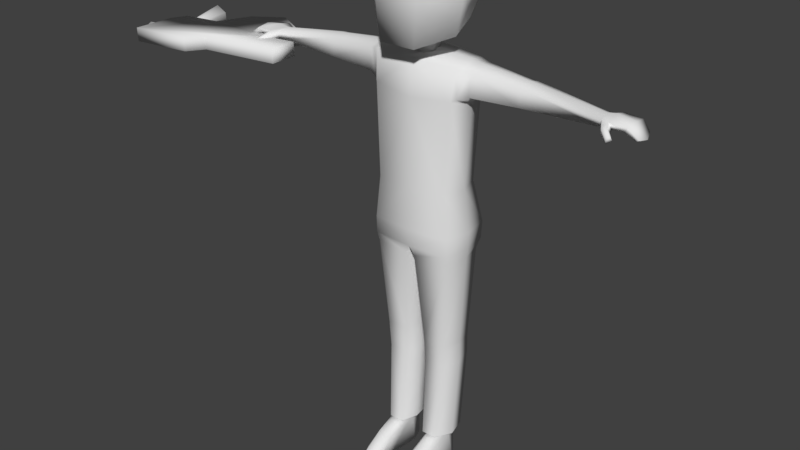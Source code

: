 # Source: Dona_de_Casa_2.blend  (saved by Blender 2.78.0; exported with 4.5.12 LTS)
import bpy
from mathutils import Matrix  # noqa: F401  (used for matrix-valued properties, if any)

bpy.ops.wm.read_factory_settings(use_empty=True)
scene = bpy.context.scene
scene.name = 'Scene'

# ---- collections
col_collection_1 = bpy.data.collections.new('Collection 1'); scene.collection.children.link(col_collection_1)

# ---- materials (node trees are filled in below, after node groups)
mat_material_005 = bpy.data.materials.new('Material.005')
mat_material_005.alpha_threshold = 0.0
mat_material_005.use_transparent_shadow = False
mat_material_005.roughness = 0.5
mat_material_005.specular_intensity = 0.0
mat_material_001 = bpy.data.materials.new('Material.001')
mat_material_001.alpha_threshold = 0.0
mat_material_001.use_transparent_shadow = False
mat_material_001.diffuse_color = (1.0, 1.0, 1.0, 1.0)
mat_material_001.roughness = 0.5
mat_material_001.specular_intensity = 0.0
mat_material_002 = bpy.data.materials.new('Material.002')
mat_material_002.alpha_threshold = 0.0
mat_material_002.use_transparent_shadow = False
mat_material_002.roughness = 0.5
mat_material_002.specular_intensity = 0.0

# ---- material node trees

# ---- world
world_world = bpy.data.worlds.new('World'); scene.world = world_world
world_world.color = (0.05088, 0.05088, 0.05088)
world_world.use_sun_shadow = False
world_world.sun_shadow_jitter_overblur = 0.0
world_world.cycles.sampling_method = 'MANUAL'
world_world.light_settings.ao_factor = 0.5865

# ---- meshes
me_cube_014 = bpy.data.meshes.new('Cube.014')
me_cube_014.from_pydata([(-4.132, -0.4368, 0.7333), (-4.272, -0.4368, 0.7247), (-4.134, -0.3757, 0.7685), (-4.275, -0.3757, 0.7599), (-4.138, -0.3757, 0.8389), (-4.279, -0.3757, 0.8303), (-4.14, -0.4368, 0.8741), (-4.281, -0.4368, 0.8655), (-4.138, -0.4979, 0.8389), (-4.279, -0.4979, 0.8303), (-4.134, -0.4979, 0.7685), (-4.275, -0.4979, 0.7599), (-3.856, -0.02479, 0.7406), (-3.851, 0.3583, 0.6558), (-3.79, -0.02479, 0.7847), (-3.714, 0.3583, 0.7468), (-3.794, -0.02479, 0.8645), (-3.724, 0.3583, 0.9114), (-3.866, -0.02479, 0.9002), (-3.871, 0.3583, 0.985), (-3.933, -0.02479, 0.8561), (-4.009, 0.3583, 0.894), (-3.928, -0.02479, 0.7763), (-3.999, 0.3583, 0.7294), (-1.9, -0.2143, 1.028), (-1.9, -0.5751, 1.028), (-1.889, -0.2143, 0.8523), (-1.889, -0.5751, 0.8523), (-4.131, -0.2143, 0.7157), (-3.071, -0.5751, 0.9564), (-3.06, -0.5751, 0.7809), (-3.237, -0.7715, 0.9462), (-4.131, -0.7715, 0.7157), (-3.227, -0.7715, 0.7708), (-2.352, -0.2143, 0.8241), (-2.362, -0.2143, 0.9995), (-3.251, 0.376, 0.9454), (-3.24, 0.376, 0.77), (-2.161, 0.1605, 1.012), (-2.15, 0.1605, 0.8364), (-2.804, 0.5636, 0.7965), (-3.469, -0.02479, 0.9321), (-3.458, -0.02479, 0.7567), (-4.027, -0.02479, 0.8981), (-4.016, -0.02479, 0.7227), (-4.141, -0.2143, 0.8912), (-4.141, -0.7715, 0.8912), (-2.815, 0.5636, 0.972), (0.0007876, 0.3397, 1.718), (0.0007876, 0.4062, 2.718), (0.4121, 0.1435, 1.686), (0.4121, 0.2081, 2.718), (0.5137, -0.2399, 1.583), (0.5137, -0.237, 2.718), (0.2291, -0.5823, 1.465), (0.2291, -0.594, 2.718), (-0.2275, -0.5823, 1.465), (-0.2275, -0.594, 2.718), (-0.5122, -0.2399, 1.583), (-0.5122, -0.237, 2.718), (-0.4106, 0.1435, 1.686), (-0.4106, 0.2081, 2.718), (0.0007876, 0.537, 2.102), (0.5144, 0.2897, 2.102), (0.6413, -0.2661, 2.102), (0.2858, -0.6138, 2.102), (-0.2842, -0.6138, 2.102), (-0.6397, -0.2661, 2.102), (-0.5128, 0.2897, 2.102), (0.0007876, 0.2494, 1.633), (0.2558, 0.1316, 1.593), (0.3187, -0.1728, 1.501), (0.1423, -0.385, 1.428), (-0.1407, -0.385, 1.428), (-0.3172, -0.1728, 1.501), (-0.2542, 0.1316, 1.593), (0.0007876, 0.09166, 1.475), (0.1093, 0.03951, 1.47), (0.1361, -0.1091, 1.46), (0.06099, -0.2031, 1.452), (-0.05942, -0.2031, 1.452), (-0.1345, -0.1091, 1.46), (-0.1077, 0.03951, 1.47), (0.1842, 0.02635, 2.82), (0.0007876, 0.1147, 2.82), (0.2295, -0.1721, 2.82), (0.1026, -0.3313, 2.82), (-0.101, -0.3313, 2.82), (-0.2279, -0.1721, 2.82), (-0.1826, 0.02635, 2.82), (0.0007876, 0.08849, 1.276), (0.09823, 0.04158, 1.275), (0.1223, -0.1049, 1.272), (0.05486, -0.1895, 1.269), (-0.05329, -0.1895, 1.269), (-0.1207, -0.1049, 1.272), (-0.09666, 0.04158, 1.275), (-0.002058, 0.4242, 2.404), (-0.002058, 0.5322, 2.436), (0.07982, 0.4107, 2.462), (0.07982, 0.5188, 2.494), (0.04854, 0.389, 2.556), (0.04854, 0.4971, 2.588), (-0.05266, 0.389, 2.556), (-0.05266, 0.4971, 2.588), (-0.08393, 0.4107, 2.462), (-0.08393, 0.5188, 2.494), (0.1099, 0.6103, 2.52), (-0.002058, 0.5888, 2.442), (0.06713, 0.6451, 2.647), (-0.07125, 0.6451, 2.647), (-0.114, 0.6103, 2.52), (0.1198, 0.6915, 2.479), (-0.002058, 0.6317, 2.413), (0.07328, 0.7883, 2.584), (-0.07739, 0.7883, 2.584), (-0.124, 0.6915, 2.479), (0.1198, 0.7464, 2.38), (-0.002058, 0.6578, 2.38), (0.07328, 0.8897, 2.38), (-0.07739, 0.8897, 2.38), (-0.124, 0.7464, 2.38), (-0.002058, 0.786, 1.962), (-0.7681, -0.07111, 2.111), (-0.7867, -0.07111, 2.298), (-0.7681, -0.05148, 2.111), (-0.7867, -0.05148, 2.298), (-0.5785, -0.09884, 2.042), (-0.5785, -0.09884, 2.293), (-0.5785, -0.06075, 2.042), (-0.5785, -0.06075, 2.293), (-0.6913, -0.05148, 2.051), (-0.6913, -0.05148, 2.334), (-0.6913, -0.08368, 2.051), (-0.6913, -0.08368, 2.334), (-0.6882, -0.04385, 2.139), (-0.6882, -0.04385, 2.226), (-0.6019, -0.04385, 2.211), (-0.6019, -0.04385, 2.124), (-0.645, -0.04385, 2.128), (-0.645, -0.04385, 2.222), (-0.7117, -0.02806, 2.234), (-0.7117, -0.02806, 2.119), (-0.655, -0.02806, 2.105), (-0.655, -0.02806, 2.234), (-0.5982, -0.03733, 2.219), (-0.5982, -0.03733, 2.105), (0.7663, -0.07111, 2.111), (0.7849, -0.07111, 2.298), (0.7663, -0.05148, 2.111), (0.7849, -0.05148, 2.298), (0.5767, -0.09884, 2.042), (0.5767, -0.09884, 2.293), (0.5767, -0.06075, 2.042), (0.5767, -0.06075, 2.293), (0.6895, -0.05148, 2.051), (0.6895, -0.05148, 2.334), (0.6895, -0.08368, 2.051), (0.6895, -0.08368, 2.334), (0.6865, -0.04385, 2.139), (0.6865, -0.04385, 2.226), (0.6001, -0.04385, 2.211), (0.6001, -0.04385, 2.124), (0.6433, -0.04385, 2.128), (0.6433, -0.04385, 2.222), (0.7099, -0.02806, 2.234), (0.7099, -0.02806, 2.119), (0.6532, -0.02806, 2.105), (0.6532, -0.02806, 2.234), (0.5965, -0.03733, 2.219), (0.5965, -0.03733, 2.105), (0.5419, -0.2663, 1.248), (0.5258, 0.2216, 1.251), (0.5217, 0.235, 0.8986), (0.5137, -0.3129, 0.8786), (0.5406, -0.006647, 1.3), (0.439, 0.2399, -2.296), (0.5987, -0.03901, 0.7869), (0.4965, 0.2762, -1.109), (0.4965, -0.307, -1.109), (0.0643, -0.3443, -1.109), (0.05767, 0.2995, -1.109), (0.5602, 0.0, -1.109), (0.008791, 0.0, -1.109), (0.3302, -0.1908, -3.635), (0.1934, 0.09063, -3.635), (0.4006, -0.06343, -3.635), (0.1713, -0.06343, -3.635), (0.3622, 0.09063, -3.635), (0.2127, -0.1908, -3.635), (0.1332, -0.2234, -2.259), (0.4201, -0.2234, -2.259), (0.1218, 0.2399, -2.296), (0.4941, 0.005885, -2.296), (0.1059, 0.005885, -2.296), (0.1344, -0.217, -2.351), (0.4379, 0.24, -2.3), (0.4187, -0.217, -2.351), (0.1228, 0.24, -2.3), (0.4929, 0.005981, -2.319), (0.1067, 0.005981, -2.319), (0.4073, -0.2028, -2.599), (0.1264, 0.2511, -2.565), (0.4887, 0.01796, -2.579), (0.1066, 0.01796, -2.579), (0.1417, -0.2028, -2.599), (0.4326, 0.2511, -2.565), (0.534, -0.03911, -0.2343), (0.4455, -0.3435, -0.2343), (0.441, 0.2521, -0.2343), (2.205, -0.001763, 1.099), (2.225, -0.1289, 1.065), (2.205, 0.09707, 1.069), (2.205, 0.09707, 1.006), (2.225, -0.1233, 0.9828), (2.222, -0.01743, 0.9946), (0.5636, -0.2692, 0.9031), (0.6032, -0.2353, 1.237), (0.6032, -0.006646, 1.289), (0.6032, 0.2006, 1.235), (0.6032, 0.1939, 0.9429), (0.6113, -0.03901, 0.8294), (0.6792, -0.219, 0.9444), (0.6792, -0.006646, 1.276), (0.6792, 0.1671, 0.9545), (0.6792, -0.2085, 1.225), (0.6792, 0.1899, 1.225), (0.6792, -0.02696, 0.9041), (1.294, -0.1698, 0.965), (1.294, -0.01266, 1.22), (1.294, 0.1164, 0.9635), (1.294, -0.1673, 1.18), (1.294, 0.1283, 1.181), (1.294, -0.02934, 0.9259), (1.296, -0.1697, 0.9652), (1.314, -0.008117, 1.219), (1.334, 0.123, 0.9607), (1.296, -0.1673, 1.18), (1.334, 0.1349, 1.183), (1.314, -0.02519, 0.9265), (2.687, -0.02546, 0.9449), (2.67, -0.1687, 0.9759), (2.625, 0.1272, 0.9676), (2.585, 0.1055, 0.9408), (2.627, -0.1496, 0.9473), (2.639, -0.02823, 0.9128), (2.325, -0.005613, 1.12), (2.325, 0.1576, 1.082), (2.362, -0.1615, 1.004), (2.325, -0.1691, 1.076), (2.356, 0.1579, 1.005), (2.361, -0.02387, 0.9992), (2.301, -0.2665, 1.048), (2.299, -0.2613, 0.964), (2.355, -0.2399, 1.048), (2.379, -0.2213, 0.9906), (2.406, -0.3381, 0.988), (2.402, -0.3353, 0.9233), (2.434, -0.3019, 0.988), (2.444, -0.2811, 0.9437), (2.544, -0.005613, 1.089), (2.493, -0.1558, 1.019), (2.487, 0.1559, 1.01), (2.526, 0.1624, 1.065), (2.532, -0.1687, 1.073), (2.487, -0.01906, 1.01), (0.5124, 0.342, -0.9933), (0.5192, -0.3257, -0.9933), (0.5743, 0.0007659, -0.9933), (0.518, 0.3537, -0.7763), (0.5086, -0.3459, -0.7763), (0.5856, 0.0007659, -0.7763), (0.1934, 0.1105, -4.019), (0.4815, -0.06293, -4.019), (0.1303, -0.06293, -4.019), (0.3622, 0.1105, -4.019), (0.1619, -0.6638, -3.866), (0.2127, -0.7912, -3.866), (0.3302, -0.7912, -3.866), (0.4006, -0.6638, -3.902), (0.1619, -0.75, -4.019), (0.2127, -0.8774, -4.019), (0.3302, -0.8774, -4.019), (0.4349, -0.75, -4.019), (0.2365, -0.492, -3.728), (0.1857, -0.492, -3.776), (0.1662, -0.492, -4.019), (0.4006, -0.492, -3.805), (0.4815, -0.492, -4.019), (0.354, -0.492, -3.728), (0.3593, -0.2792, -3.631), (0.1344, 0.181, -3.631), (0.4737, -0.07058, -3.631), (0.09856, -0.07058, -3.631), (0.1656, -0.2792, -3.631), (0.411, 0.181, -3.631), (-0.5419, -0.2663, 1.248), (-0.5258, 0.2216, 1.251), (-0.5217, 0.235, 0.8986), (-0.5137, -0.3129, 0.8786), (-0.5406, -0.006647, 1.3), (-0.439, 0.2399, -2.296), (-0.5987, -0.03901, 0.7869), (-0.4965, 0.2762, -1.109), (-0.4965, -0.307, -1.109), (-0.0643, -0.3443, -1.109), (-0.05767, 0.2995, -1.109), (-0.5602, 0.0, -1.109), (-0.008791, 0.0, -1.109), (-0.3302, -0.1908, -3.635), (-0.1934, 0.09063, -3.635), (-0.4006, -0.06343, -3.635), (-0.1713, -0.06343, -3.635), (-0.3622, 0.09063, -3.635), (-0.2127, -0.1908, -3.635), (-0.1332, -0.2234, -2.259), (-0.4201, -0.2234, -2.259), (-0.1218, 0.2399, -2.296), (-0.4941, 0.005885, -2.296), (-0.1059, 0.005885, -2.296), (-0.1344, -0.217, -2.351), (-0.4379, 0.24, -2.3), (-0.4187, -0.217, -2.351), (-0.1228, 0.24, -2.3), (-0.4929, 0.005981, -2.319), (-0.1067, 0.005981, -2.319), (-0.4073, -0.2028, -2.599), (-0.1264, 0.2511, -2.565), (-0.4887, 0.01796, -2.579), (-0.1066, 0.01796, -2.579), (-0.1417, -0.2028, -2.599), (-0.4326, 0.2511, -2.565), (-0.534, -0.03911, -0.2343), (-0.4455, -0.3435, -0.2343), (-0.441, 0.2521, -0.2343), (-2.205, -0.001763, 1.099), (-2.225, -0.1289, 1.065), (-2.205, 0.09707, 1.069), (-2.205, 0.09707, 1.006), (-2.225, -0.1233, 0.9828), (-2.222, -0.01743, 0.9946), (-0.5636, -0.2692, 0.9031), (-0.6032, -0.2353, 1.237), (-0.6032, -0.006646, 1.289), (-0.6032, 0.2006, 1.235), (-0.6032, 0.1939, 0.9429), (-0.6113, -0.03901, 0.8294), (-0.6792, -0.219, 0.9444), (-0.6792, -0.006646, 1.276), (-0.6792, 0.1671, 0.9545), (-0.6792, -0.2085, 1.225), (-0.6792, 0.1899, 1.225), (-0.6792, -0.02696, 0.9041), (-1.294, -0.1698, 0.965), (-1.294, -0.01266, 1.22), (-1.294, 0.1164, 0.9635), (-1.294, -0.1673, 1.18), (-1.294, 0.1283, 1.181), (-1.294, -0.02934, 0.9259), (-1.296, -0.1697, 0.9652), (-1.314, -0.008117, 1.219), (-1.334, 0.123, 0.9607), (-1.296, -0.1673, 1.18), (-1.334, 0.1349, 1.183), (-1.314, -0.02519, 0.9265), (-2.687, -0.02546, 0.9449), (-2.67, -0.1687, 0.9759), (-2.625, 0.1272, 0.9676), (-2.585, 0.1055, 0.9408), (-2.627, -0.1496, 0.9473), (-2.639, -0.02823, 0.9128), (-2.325, -0.005613, 1.12), (-2.325, 0.1576, 1.082), (-2.362, -0.1615, 1.004), (-2.325, -0.1691, 1.076), (-2.356, 0.1579, 1.005), (-2.361, -0.02387, 0.9992), (-2.301, -0.2665, 1.048), (-2.299, -0.2613, 0.964), (-2.355, -0.2399, 1.048), (-2.379, -0.2213, 0.9906), (-2.406, -0.3381, 0.988), (-2.402, -0.3353, 0.9233), (-2.434, -0.3019, 0.988), (-2.444, -0.2811, 0.9437), (-2.544, -0.005613, 1.089), (-2.493, -0.1558, 1.019), (-2.487, 0.1559, 1.01), (-2.526, 0.1624, 1.065), (-2.532, -0.1687, 1.073), (-2.487, -0.01906, 1.01), (-0.5124, 0.342, -0.9933), (-0.5192, -0.3257, -0.9933), (-0.5743, 0.0007659, -0.9933), (-0.518, 0.3537, -0.7763), (-0.5086, -0.3459, -0.7763), (-0.5856, 0.0007659, -0.7763), (-0.1934, 0.1105, -4.019), (-0.4815, -0.06293, -4.019), (-0.1303, -0.06293, -4.019), (-0.3622, 0.1105, -4.019), (-0.1619, -0.6638, -3.866), (-0.2127, -0.7912, -3.866), (-0.3302, -0.7912, -3.866), (-0.4006, -0.6638, -3.902), (-0.1619, -0.75, -4.019), (-0.2127, -0.8774, -4.019), (-0.3302, -0.8774, -4.019), (-0.4349, -0.75, -4.019), (-0.2365, -0.492, -3.728), (-0.1857, -0.492, -3.776), (-0.1662, -0.492, -4.019), (-0.4006, -0.492, -3.805), (-0.4815, -0.492, -4.019), (-0.354, -0.492, -3.728), (-0.3593, -0.2792, -3.631), (-0.1344, 0.181, -3.631), (-0.4737, -0.07058, -3.631), (-0.09856, -0.07058, -3.631), (-0.1656, -0.2792, -3.631), (-0.411, 0.181, -3.631), (0.0, 0.258, 1.288), (0.0, -0.3379, 1.287), (0.0, -0.3672, 0.8321), (0.0, 0.2821, 0.8889), (0.0, -0.006646, 1.341), (0.0, 0.2765, -0.2343), (0.0, -0.3781, -0.2343), (0.0, -0.3651, -0.9933), (0.0, 0.3615, -0.9933), (0.0, 0.0007659, -0.9933), (0.0, -0.3801, -0.7763), (0.0, 0.3615, -0.7763)], [], [(0, 1, 3, 2), (2, 3, 5, 4), (4, 5, 7, 6), (6, 7, 9, 8), (3, 1, 11, 9, 7, 5), (8, 9, 11, 10), (10, 11, 1, 0), (12, 13, 15, 14), (14, 15, 17, 16), (16, 17, 19, 18), (18, 19, 21, 20), (20, 21, 23, 22), (22, 23, 13, 12), (24, 25, 27, 26), (30, 29, 31, 33), (26, 34, 35, 24), (42, 44, 43, 41), (40, 37, 36, 47), (35, 34, 39, 38), (39, 40, 47, 38), (31, 46, 32, 33), (37, 42, 41, 36), (28, 45, 43, 44), (26, 27, 30, 33, 32, 28, 44, 42, 37, 40, 39, 34), (25, 24, 35, 38, 47, 36, 41, 43, 45, 46, 31, 29), (25, 29, 30, 27), (45, 28, 32, 46), (15, 13, 23, 21, 19, 17), (62, 49, 51, 63), (63, 51, 53, 64), (64, 53, 55, 65), (65, 55, 57, 66), (66, 57, 59, 67), (61, 59, 88, 89), (67, 59, 61, 68), (68, 61, 49, 62), (50, 52, 71, 70), (60, 68, 62, 48), (58, 67, 68, 60), (56, 66, 67, 58), (54, 65, 66, 56), (52, 64, 65, 54), (50, 63, 64, 52), (48, 62, 63, 50), (73, 74, 81, 80), (56, 58, 74, 73), (48, 50, 70, 69), (52, 54, 72, 71), (58, 60, 75, 74), (54, 56, 73, 72), (60, 48, 69, 75), (77, 78, 92, 91), (71, 72, 79, 78), (69, 70, 77, 76), (74, 75, 82, 81), (72, 73, 80, 79), (70, 71, 78, 77), (75, 69, 76, 82), (83, 84, 89, 88, 87, 86, 85), (57, 55, 86, 87), (49, 61, 89, 84), (53, 51, 83, 85), (59, 57, 87, 88), (51, 49, 84, 83), (55, 53, 85, 86), (90, 91, 92, 93, 94, 95, 96), (82, 76, 90, 96), (80, 81, 95, 94), (78, 79, 93, 92), (76, 77, 91, 90), (81, 82, 96, 95), (79, 80, 94, 93), (97, 98, 100, 99), (99, 100, 102, 101), (101, 102, 104, 103), (100, 98, 108, 107), (103, 104, 106, 105), (105, 106, 98, 97), (108, 111, 116, 113), (104, 102, 109, 110), (106, 104, 110, 111), (102, 100, 107, 109), (98, 106, 111, 108), (116, 115, 120, 121), (110, 109, 114, 115), (107, 108, 113, 112), (111, 110, 115, 116), (109, 107, 112, 114), (118, 121, 122), (114, 112, 117, 119), (113, 116, 121, 118), (115, 114, 119, 120), (112, 113, 118, 117), (120, 119, 122), (117, 118, 122), (121, 120, 122), (119, 117, 122), (123, 124, 126, 125), (125, 126, 141, 142), (124, 123, 135, 136), (131, 129, 127, 133), (132, 126, 124, 134), (130, 132, 134, 128), (125, 131, 133, 123), (123, 133, 139, 135), (132, 130, 145, 144), (144, 145, 146, 143, 142, 141), (133, 127, 138, 139), (128, 134, 140, 137), (134, 124, 136, 140), (127, 128, 137, 138), (129, 131, 143, 146), (130, 129, 146, 145), (131, 125, 142, 143), (126, 132, 144, 141), (140, 136, 135, 139, 138, 137), (147, 149, 150, 148), (149, 166, 165, 150), (148, 160, 159, 147), (155, 157, 151, 153), (156, 158, 148, 150), (154, 152, 158, 156), (149, 147, 157, 155), (147, 159, 163, 157), (156, 168, 169, 154), (168, 165, 166, 167, 170, 169), (157, 163, 162, 151), (152, 161, 164, 158), (158, 164, 160, 148), (151, 162, 161, 152), (153, 170, 167, 155), (154, 169, 170, 153), (155, 167, 166, 149), (150, 165, 168, 156), (164, 161, 162, 163, 159, 160), (424, 421, 172, 173), (238, 235, 210, 212), (207, 177, 174, 208), (426, 424, 173, 209), (209, 173, 177, 207), (237, 234, 214, 211), (180, 183, 194, 190), (178, 182, 193, 176), (182, 179, 191, 193), (181, 178, 176, 192), (179, 180, 190, 191), (183, 181, 192, 194), (194, 192, 198, 200), (191, 190, 195, 197), (192, 176, 196, 198), (193, 191, 197, 199), (176, 193, 199, 196), (190, 194, 200, 195), (200, 198, 202, 204), (197, 195, 205, 201), (198, 196, 206, 202), (199, 197, 201, 203), (196, 199, 203, 206), (195, 200, 204, 205), (264, 261, 244, 241), (263, 260, 240, 242), (235, 237, 211, 210), (239, 236, 213, 215), (236, 238, 212, 213), (234, 239, 215, 214), (174, 177, 221, 216), (173, 172, 219, 220), (177, 173, 220, 221), (175, 171, 217, 218), (171, 174, 216, 217), (172, 175, 218, 219), (222, 227, 233, 228), (224, 226, 232, 230), (227, 224, 230, 233), (223, 225, 231, 229), (225, 222, 228, 231), (226, 223, 229, 232), (228, 233, 239, 234), (230, 232, 238, 236), (233, 230, 236, 239), (229, 231, 237, 235), (231, 228, 234, 237), (232, 229, 235, 238), (245, 240, 241, 244), (243, 242, 240, 245), (260, 264, 241, 240), (265, 262, 243, 245), (261, 265, 245, 244), (262, 263, 242, 243), (213, 212, 247, 250), (214, 215, 251, 248), (215, 213, 250, 251), (210, 211, 249, 246), (212, 210, 246, 247), (249, 211, 252, 254), (255, 254, 258, 259), (211, 214, 253, 252), (214, 248, 255, 253), (248, 249, 254, 255), (256, 257, 259, 258), (254, 252, 256, 258), (253, 255, 259, 257), (252, 253, 257, 256), (250, 247, 263, 262), (248, 251, 265, 261), (251, 250, 262, 265), (246, 249, 264, 260), (247, 246, 260, 263), (249, 248, 261, 264), (172, 421, 425, 175), (208, 174, 423, 427), (174, 171, 422, 423), (175, 425, 422, 171), (180, 179, 267, 428), (179, 182, 268, 267), (183, 180, 428, 430), (181, 183, 430, 429), (178, 181, 429, 266), (182, 178, 266, 268), (428, 267, 270, 431), (267, 268, 271, 270), (266, 429, 432, 269), (268, 266, 269, 271), (427, 431, 270, 208), (208, 270, 271, 207), (207, 271, 269, 209), (209, 269, 432, 426), (216, 222, 225, 217), (217, 225, 223, 218), (218, 223, 226, 219), (219, 226, 224, 220), (220, 224, 227, 221), (221, 227, 222, 216), (285, 286, 280, 276), (187, 185, 272, 274), (185, 188, 275, 272), (188, 186, 273, 275), (284, 285, 276, 277), (277, 276, 280, 281), (278, 277, 281, 282), (279, 278, 282, 283), (288, 287, 279, 283), (289, 284, 277, 278), (287, 289, 278, 279), (186, 184, 289, 287), (184, 189, 284, 289), (273, 186, 287, 288), (189, 187, 285, 284), (187, 274, 286, 285), (204, 202, 291, 293), (201, 205, 294, 290), (202, 206, 295, 291), (203, 201, 290, 292), (206, 203, 292, 295), (205, 204, 293, 294), (281, 280, 286, 274, 272, 275, 273, 288, 283, 282), (424, 298, 297, 421), (363, 337, 335, 360), (332, 333, 299, 302), (426, 334, 298, 424), (334, 332, 302, 298), (362, 336, 339, 359), (305, 315, 319, 308), (303, 301, 318, 307), (307, 318, 316, 304), (306, 317, 301, 303), (304, 316, 315, 305), (308, 319, 317, 306), (319, 325, 323, 317), (316, 322, 320, 315), (317, 323, 321, 301), (318, 324, 322, 316), (301, 321, 324, 318), (315, 320, 325, 319), (325, 329, 327, 323), (322, 326, 330, 320), (323, 327, 331, 321), (324, 328, 326, 322), (321, 331, 328, 324), (320, 330, 329, 325), (389, 366, 369, 386), (388, 367, 365, 385), (360, 335, 336, 362), (364, 340, 338, 361), (361, 338, 337, 363), (359, 339, 340, 364), (299, 341, 346, 302), (298, 345, 344, 297), (302, 346, 345, 298), (300, 343, 342, 296), (296, 342, 341, 299), (297, 344, 343, 300), (347, 353, 358, 352), (349, 355, 357, 351), (352, 358, 355, 349), (348, 354, 356, 350), (350, 356, 353, 347), (351, 357, 354, 348), (353, 359, 364, 358), (355, 361, 363, 357), (358, 364, 361, 355), (354, 360, 362, 356), (356, 362, 359, 353), (357, 363, 360, 354), (370, 369, 366, 365), (368, 370, 365, 367), (385, 365, 366, 389), (390, 370, 368, 387), (386, 369, 370, 390), (387, 368, 367, 388), (338, 375, 372, 337), (339, 373, 376, 340), (340, 376, 375, 338), (335, 371, 374, 336), (337, 372, 371, 335), (374, 379, 377, 336), (380, 384, 383, 379), (336, 377, 378, 339), (339, 378, 380, 373), (373, 380, 379, 374), (381, 383, 384, 382), (379, 383, 381, 377), (378, 382, 384, 380), (377, 381, 382, 378), (375, 387, 388, 372), (373, 386, 390, 376), (376, 390, 387, 375), (371, 385, 389, 374), (372, 388, 385, 371), (374, 389, 386, 373), (297, 300, 425, 421), (333, 427, 423, 299), (299, 423, 422, 296), (300, 296, 422, 425), (305, 428, 392, 304), (304, 392, 393, 307), (308, 430, 428, 305), (306, 429, 430, 308), (303, 391, 429, 306), (307, 393, 391, 303), (428, 431, 395, 392), (392, 395, 396, 393), (391, 394, 432, 429), (393, 396, 394, 391), (427, 333, 395, 431), (333, 332, 396, 395), (332, 334, 394, 396), (334, 426, 432, 394), (341, 342, 350, 347), (342, 343, 348, 350), (343, 344, 351, 348), (344, 345, 349, 351), (345, 346, 352, 349), (346, 341, 347, 352), (410, 401, 405, 411), (312, 399, 397, 310), (310, 397, 400, 313), (313, 400, 398, 311), (409, 402, 401, 410), (402, 406, 405, 401), (403, 407, 406, 402), (404, 408, 407, 403), (413, 408, 404, 412), (414, 403, 402, 409), (412, 404, 403, 414), (311, 412, 414, 309), (309, 414, 409, 314), (398, 413, 412, 311), (314, 409, 410, 312), (312, 410, 411, 399), (329, 418, 416, 327), (326, 415, 419, 330), (327, 416, 420, 331), (328, 417, 415, 326), (331, 420, 417, 328), (330, 419, 418, 329), (406, 407, 408, 413, 398, 400, 397, 399, 411, 405)])
me_cube_014.polygons.foreach_set('use_smooth', [True] * 377)
me_cube_014.polygons.foreach_set('material_index', [2, 2, 2, 2, 2, 2, 2, 2, 2, 2, 2, 2, 2, 2, 2, 2, 2, 2, 2, 2, 2, 2, 2, 2, 2, 2, 2, 2, 0, 0, 0, 0, 0, 0, 0, 0, 0, 0, 0, 0, 0, 0, 0, 0, 0, 0, 0, 0, 0, 0, 0, 0, 0, 0, 0, 0, 0, 0, 0, 0, 0, 0, 0, 0, 0, 0, 0, 0, 0, 0, 0, 0, 0, 0, 0, 0, 0, 0, 0, 0, 0, 0, 0, 0, 0, 0, 0, 0, 0, 0, 0, 0, 0, 0, 0, 0, 0, 0, 0, 0, 0, 0, 0, 0, 0, 0, 0, 0, 0, 0, 0, 0, 0, 0, 0, 0, 0, 0, 0, 0, 0, 0, 0, 0, 0, 0, 0, 0, 0, 0, 0, 0, 0, 0, 0, 0, 0, 0, 0, 0, 0, 0, 0, 0, 0, 0, 0, 0, 0, 0, 0, 0, 0, 0, 0, 0, 0, 0, 0, 0, 0, 0, 0, 0, 0, 0, 0, 0, 0, 0, 0, 0, 0, 0, 0, 0, 0, 0, 0, 0, 0, 0, 0, 0, 0, 0, 0, 0, 0, 0, 0, 0, 0, 0, 0, 0, 0, 0, 0, 0, 0, 0, 0, 0, 0, 0, 0, 0, 0, 0, 0, 0, 0, 0, 0, 0, 0, 0, 0, 0, 0, 0, 0, 0, 0, 0, 0, 0, 0, 0, 0, 0, 0, 0, 0, 0, 0, 0, 0, 0, 0, 0, 0, 0, 0, 0, 0, 0, 0, 0, 0, 0, 0, 0, 0, 0, 0, 0, 0, 0, 0, 0, 0, 0, 0, 0, 0, 0, 0, 0, 0, 0, 0, 0, 0, 0, 0, 0, 0, 0, 0, 0, 0, 0, 0, 0, 0, 0, 0, 0, 0, 0, 0, 0, 0, 0, 0, 0, 0, 0, 0, 0, 0, 0, 0, 0, 0, 0, 0, 0, 0, 0, 0, 0, 0, 0, 0, 0, 0, 0, 0, 0, 0, 0, 0, 0, 0, 0, 0, 0, 0, 0, 0, 0, 0, 0, 0, 0, 0, 0, 0, 0, 0, 0, 0, 0, 0, 0, 0, 0, 0, 0, 0, 0, 0, 0, 0, 0, 0, 0, 0, 0, 0, 0, 0, 0, 0, 0, 0, 0, 0, 0, 0, 0, 0, 0, 0])
_uv = me_cube_014.uv_layers.new(name='map')
_uv.uv.foreach_set('vector', [0.9764, 0.06198, 0.9853, 0.06198, 0.9853, 0.06642, 0.9764, 0.06642, 0.9764, 0.06642, 0.9853, 0.06642, 0.9853, 0.07086, 0.9764, 0.07086, 0.9764, 0.07086, 0.9853, 0.07086, 0.9853, 0.0753, 0.9764, 0.0753, 0.9764, 0.04867, 0.9853, 0.04867, 0.9853, 0.05311, 0.9764, 0.05311, 0.9806, 0.08428, 0.9844, 0.0865, 0.9844, 0.09093, 0.9806, 0.09315, 0.9767, 0.09093, 0.9767, 0.0865, 0.9764, 0.05311, 0.9853, 0.05311, 0.9853, 0.05755, 0.9764, 0.05755, 0.9764, 0.05755, 0.9853, 0.05755, 0.9853, 0.06198, 0.9764, 0.06198, 0.9436, 0.02499, 0.9436, 0.00284, 0.9529, 0.003847, 0.9481, 0.02548, 0.9481, 0.02548, 0.9529, 0.003847, 0.9617, 0.00682, 0.9524, 0.02692, 0.9524, 0.02692, 0.9617, 0.00682, 0.9697, 0.01162, 0.9562, 0.02925, 0.931, 0.02925, 0.9176, 0.01162, 0.9255, 0.00682, 0.9348, 0.02692, 0.9348, 0.02692, 0.9255, 0.00682, 0.9344, 0.003847, 0.9391, 0.02548, 0.9391, 0.02548, 0.9344, 0.003847, 0.9436, 0.00284, 0.9436, 0.02499, 0.8791, 0.09943, 0.8895, 0.09943, 0.8895, 0.1045, 0.8791, 0.1045, 0.9231, 0.1045, 0.9231, 0.09943, 0.9305, 0.09943, 0.9305, 0.1045, 0.8791, 0.1045, 0.8658, 0.1045, 0.8658, 0.09943, 0.8791, 0.09943, 0.9949, 0.1045, 0.9789, 0.1045, 0.9789, 0.09943, 0.9949, 0.09943, 0.8315, 0.1045, 0.8179, 0.1045, 0.8179, 0.09943, 0.8315, 0.09943, 0.8658, 0.09943, 0.8658, 0.1045, 0.8536, 0.1045, 0.8536, 0.09943, 0.8536, 0.1045, 0.8315, 0.1045, 0.8315, 0.09943, 0.8536, 0.09943, 0.9305, 0.09943, 0.9565, 0.09943, 0.9565, 0.1045, 0.9305, 0.1045, 0.8179, 0.1045, 0.8048, 0.1045, 0.8048, 0.09943, 0.8179, 0.09943, 0.9725, 0.1045, 0.9725, 0.09943, 0.9789, 0.09943, 0.9789, 0.1045, 0.8223, 0.1481, 0.8223, 0.1259, 0.8946, 0.1259, 0.9049, 0.1138, 0.9608, 0.1138, 0.9608, 0.1481, 0.9537, 0.1598, 0.9192, 0.1598, 0.9057, 0.1845, 0.8788, 0.1961, 0.8384, 0.1712, 0.8508, 0.1481, 0.8223, 0.07561, 0.8223, 0.05336, 0.8508, 0.05336, 0.8384, 0.03024, 0.8788, 0.005383, 0.9057, 0.01695, 0.9192, 0.04167, 0.9537, 0.04167, 0.9608, 0.05336, 0.9608, 0.08773, 0.9049, 0.08773, 0.8946, 0.07561, 0.8895, 0.09943, 0.9231, 0.09943, 0.9231, 0.1045, 0.8895, 0.1045, 0.9725, 0.09943, 0.9725, 0.1045, 0.9565, 0.1045, 0.9565, 0.09943, 0.9884, 0.01875, 0.9943, 0.02905, 0.9884, 0.03934, 0.9765, 0.03934, 0.9705, 0.02905, 0.9765, 0.01875, 0.2337, 0.9245, 0.2337, 0.9126, 0.2412, 0.9128, 0.243, 0.9247, 0.2245, 0.9522, 0.2254, 0.9401, 0.2334, 0.9397, 0.2345, 0.9516, 0.2345, 0.9516, 0.2334, 0.9397, 0.2399, 0.9394, 0.2408, 0.9513, 0.3517, 0.9427, 0.3527, 0.9308, 0.361, 0.9308, 0.362, 0.9427, 0.2904, 0.925, 0.2896, 0.9369, 0.2831, 0.9366, 0.2841, 0.9246, 0.2922, 0.9471, 0.2922, 0.956, 0.2874, 0.9534, 0.2874, 0.9495, 0.2841, 0.9246, 0.2831, 0.9366, 0.275, 0.9362, 0.2741, 0.9241, 0.2245, 0.9247, 0.2263, 0.9128, 0.2337, 0.9126, 0.2337, 0.9245, 0.3536, 0.9082, 0.3606, 0.9062, 0.3595, 0.91, 0.3539, 0.9112, 0.2263, 0.9329, 0.2245, 0.9247, 0.2337, 0.9245, 0.2337, 0.9321, 0.2841, 0.9146, 0.2841, 0.9246, 0.2741, 0.9241, 0.2771, 0.9162, 0.2904, 0.9126, 0.2904, 0.925, 0.2841, 0.9246, 0.2841, 0.9146, 0.3527, 0.9551, 0.3517, 0.9427, 0.362, 0.9427, 0.361, 0.9551, 0.2345, 0.9617, 0.2345, 0.9516, 0.2408, 0.9513, 0.2408, 0.9636, 0.2275, 0.9601, 0.2245, 0.9522, 0.2345, 0.9516, 0.2345, 0.9617, 0.2337, 0.9321, 0.2337, 0.9245, 0.243, 0.9247, 0.2412, 0.9329, 0.3634, 0.9189, 0.3595, 0.9223, 0.3584, 0.9188, 0.3601, 0.9173, 0.3669, 0.9206, 0.3606, 0.9261, 0.3595, 0.9223, 0.3634, 0.9189, 0.2337, 0.9321, 0.2412, 0.9329, 0.2384, 0.9347, 0.2338, 0.9338, 0.3606, 0.9062, 0.3669, 0.9117, 0.3634, 0.9134, 0.3595, 0.91, 0.3606, 0.9261, 0.3536, 0.9241, 0.3539, 0.9211, 0.3595, 0.9223, 0.3669, 0.9117, 0.3669, 0.9206, 0.3634, 0.9189, 0.3634, 0.9134, 0.2263, 0.9329, 0.2337, 0.9321, 0.2338, 0.9338, 0.2292, 0.9347, 0.2776, 0.9846, 0.2776, 0.9875, 0.2742, 0.9877, 0.2741, 0.9849, 0.3595, 0.91, 0.3634, 0.9134, 0.3601, 0.915, 0.3584, 0.9135, 0.3517, 0.9162, 0.3539, 0.9112, 0.3557, 0.9141, 0.3547, 0.9162, 0.3595, 0.9223, 0.3539, 0.9211, 0.3557, 0.9183, 0.3584, 0.9188, 0.3634, 0.9134, 0.3634, 0.9189, 0.3601, 0.9173, 0.3601, 0.915, 0.3539, 0.9112, 0.3595, 0.91, 0.3584, 0.9135, 0.3557, 0.9141, 0.3539, 0.9211, 0.3517, 0.9162, 0.3547, 0.9162, 0.3557, 0.9183, 0.281, 0.9479, 0.2846, 0.947, 0.2874, 0.9495, 0.2874, 0.9534, 0.2846, 0.9559, 0.281, 0.955, 0.2794, 0.9514, 0.2857, 0.9615, 0.2777, 0.9595, 0.281, 0.955, 0.2846, 0.9559, 0.2857, 0.9416, 0.2922, 0.9471, 0.2874, 0.9495, 0.2846, 0.947, 0.2741, 0.9515, 0.2777, 0.9436, 0.281, 0.9479, 0.2794, 0.9514, 0.2922, 0.956, 0.2857, 0.9615, 0.2846, 0.9559, 0.2874, 0.9534, 0.2777, 0.9436, 0.2857, 0.9416, 0.2846, 0.947, 0.281, 0.9479, 0.2777, 0.9595, 0.2741, 0.9515, 0.2794, 0.9514, 0.281, 0.955, 0.2583, 0.9821, 0.2601, 0.9831, 0.2605, 0.9859, 0.2593, 0.9875, 0.2574, 0.9875, 0.2561, 0.9859, 0.2566, 0.9831, 0.2821, 0.9888, 0.282, 0.9867, 0.2855, 0.9867, 0.2856, 0.9886, 0.3714, 0.9836, 0.3714, 0.9854, 0.368, 0.9852, 0.3681, 0.9836, 0.2776, 0.9875, 0.2776, 0.9894, 0.2743, 0.9893, 0.2742, 0.9877, 0.282, 0.9867, 0.2821, 0.9846, 0.2856, 0.9848, 0.2855, 0.9867, 0.3714, 0.9854, 0.3714, 0.9883, 0.3679, 0.9881, 0.368, 0.9852, 0.3449, 0.9736, 0.3471, 0.9736, 0.347, 0.9772, 0.345, 0.9772, 0.2496, 0.9874, 0.2496, 0.9853, 0.2511, 0.9855, 0.2511, 0.9876, 0.292, 0.9679, 0.2901, 0.9686, 0.2894, 0.9669, 0.2913, 0.9661, 0.3747, 0.9675, 0.3747, 0.9654, 0.3765, 0.9654, 0.3765, 0.9675, 0.2511, 0.9855, 0.2496, 0.9853, 0.2496, 0.9842, 0.2516, 0.9837, 0.2802, 0.98, 0.2783, 0.9792, 0.279, 0.9775, 0.2809, 0.9783, 0.2481, 0.9876, 0.2481, 0.9855, 0.2496, 0.9853, 0.2496, 0.9874, 0.2496, 0.9842, 0.2476, 0.9837, 0.2474, 0.9821, 0.2496, 0.9834, 0.3765, 0.9654, 0.3747, 0.9654, 0.3744, 0.9624, 0.3769, 0.9624, 0.279, 0.9775, 0.2783, 0.9792, 0.2755, 0.9784, 0.2774, 0.9768, 0.2894, 0.9669, 0.2901, 0.9686, 0.2885, 0.9693, 0.2866, 0.9677, 0.2496, 0.9853, 0.2481, 0.9855, 0.2476, 0.9837, 0.2496, 0.9842, 0.2766, 0.9752, 0.2741, 0.9758, 0.2748, 0.9714, 0.2769, 0.9731, 0.3769, 0.9624, 0.3744, 0.9624, 0.3743, 0.9597, 0.377, 0.9597, 0.2516, 0.9837, 0.2496, 0.9842, 0.2496, 0.9834, 0.2518, 0.9821, 0.2774, 0.9768, 0.2755, 0.9784, 0.2741, 0.9758, 0.2766, 0.9752, 0.2866, 0.9677, 0.2885, 0.9693, 0.2878, 0.9709, 0.2852, 0.9703, 0.2267, 0.9764, 0.2245, 0.9764, 0.2267, 0.9683, 0.2852, 0.9703, 0.2878, 0.9709, 0.288, 0.973, 0.286, 0.9747, 0.2267, 0.9771, 0.2245, 0.9783, 0.2245, 0.9764, 0.2267, 0.9764, 0.2173, 0.9806, 0.2145, 0.9806, 0.2145, 0.9767, 0.2173, 0.9767, 0.2289, 0.9783, 0.2267, 0.9771, 0.2267, 0.9764, 0.2289, 0.9764, 0.2173, 0.9767, 0.2145, 0.9767, 0.2159, 0.9685, 0.2289, 0.9764, 0.2267, 0.9764, 0.2267, 0.9683, 0.2769, 0.9731, 0.2748, 0.9714, 0.2809, 0.9661, 0.286, 0.9747, 0.288, 0.973, 0.292, 0.98, 0.3404, 0.9858, 0.3404, 0.9895, 0.3401, 0.9895, 0.3401, 0.9858, 0.2652, 0.9865, 0.2649, 0.9829, 0.2662, 0.9841, 0.2662, 0.9863, 0.3598, 0.9885, 0.3601, 0.9849, 0.3616, 0.9855, 0.3616, 0.9871, 0.3793, 0.9161, 0.3793, 0.9183, 0.3786, 0.9184, 0.3787, 0.9162, 0.3771, 0.9414, 0.3774, 0.9396, 0.3777, 0.9396, 0.3777, 0.9415, 0.377, 0.9436, 0.3771, 0.9414, 0.3777, 0.9415, 0.3777, 0.9437, 0.3793, 0.9146, 0.3793, 0.9161, 0.3787, 0.9162, 0.3789, 0.9146, 0.3601, 0.9849, 0.3615, 0.9838, 0.3624, 0.9852, 0.3616, 0.9855, 0.2666, 0.9821, 0.2686, 0.983, 0.2683, 0.9844, 0.2672, 0.9841, 0.2672, 0.9841, 0.2683, 0.9844, 0.2683, 0.9866, 0.2672, 0.9866, 0.2662, 0.9863, 0.2662, 0.9841, 0.3615, 0.9838, 0.3636, 0.9836, 0.3632, 0.9852, 0.3624, 0.9852, 0.3636, 0.9884, 0.3615, 0.9892, 0.3624, 0.9871, 0.3632, 0.9869, 0.3615, 0.9892, 0.3598, 0.9885, 0.3616, 0.9871, 0.3624, 0.9871, 0.2958, 0.9126, 0.2958, 0.9175, 0.2948, 0.9159, 0.2948, 0.9142, 0.2686, 0.9878, 0.2666, 0.9876, 0.2672, 0.9866, 0.2683, 0.9866, 0.3762, 0.9836, 0.3762, 0.9884, 0.3758, 0.9872, 0.3758, 0.985, 0.2666, 0.9876, 0.2652, 0.9865, 0.2662, 0.9863, 0.2672, 0.9866, 0.2649, 0.9829, 0.2666, 0.9821, 0.2672, 0.9841, 0.2662, 0.9841, 0.3624, 0.9871, 0.3616, 0.9871, 0.3616, 0.9855, 0.3624, 0.9852, 0.3632, 0.9852, 0.3632, 0.9869, 0.3805, 0.9836, 0.3809, 0.9836, 0.3809, 0.9872, 0.3805, 0.9872, 0.2248, 0.9843, 0.2258, 0.9845, 0.2258, 0.9868, 0.2245, 0.988, 0.3517, 0.9843, 0.3535, 0.9857, 0.3535, 0.9874, 0.352, 0.9879, 0.3793, 0.9085, 0.3787, 0.9084, 0.3786, 0.9062, 0.3793, 0.9063, 0.3771, 0.9331, 0.3777, 0.933, 0.3777, 0.9348, 0.3774, 0.9349, 0.377, 0.9309, 0.3777, 0.9308, 0.3777, 0.933, 0.3771, 0.9331, 0.3793, 0.91, 0.3789, 0.9099, 0.3787, 0.9084, 0.3793, 0.9085, 0.352, 0.9879, 0.3535, 0.9874, 0.3543, 0.9876, 0.3534, 0.9891, 0.2262, 0.9887, 0.2269, 0.9868, 0.2279, 0.9865, 0.2282, 0.9879, 0.2269, 0.9868, 0.2258, 0.9868, 0.2258, 0.9845, 0.2269, 0.9843, 0.2279, 0.9842, 0.2279, 0.9865, 0.3534, 0.9891, 0.3543, 0.9876, 0.355, 0.9876, 0.3555, 0.9892, 0.3555, 0.9844, 0.355, 0.9859, 0.3543, 0.9857, 0.3534, 0.9836, 0.3534, 0.9836, 0.3543, 0.9857, 0.3535, 0.9857, 0.3517, 0.9843, 0.2948, 0.9222, 0.2958, 0.9238, 0.2958, 0.9255, 0.2948, 0.927, 0.2282, 0.983, 0.2279, 0.9842, 0.2269, 0.9843, 0.2262, 0.9832, 0.2948, 0.9317, 0.2952, 0.9331, 0.2952, 0.9353, 0.2948, 0.9366, 0.2262, 0.9832, 0.2269, 0.9843, 0.2258, 0.9845, 0.2248, 0.9843, 0.2245, 0.988, 0.2258, 0.9868, 0.2269, 0.9868, 0.2262, 0.9887, 0.3543, 0.9857, 0.355, 0.9859, 0.355, 0.9876, 0.3543, 0.9876, 0.3535, 0.9874, 0.3535, 0.9857, 0.2142, 0.8571, 0.207, 0.8571, 0.2077, 0.8468, 0.214, 0.8469, 0.3874, 0.8841, 0.3899, 0.8837, 0.3899, 0.901, 0.3882, 0.901, 0.3241, 0.9289, 0.3237, 0.9091, 0.3286, 0.9072, 0.3296, 0.9288, 0.2345, 0.8571, 0.2142, 0.8571, 0.214, 0.8469, 0.2345, 0.8485, 0.3189, 0.929, 0.3187, 0.9071, 0.3237, 0.9091, 0.3241, 0.9289, 0.317, 0.8082, 0.317, 0.8123, 0.3002, 0.812, 0.3002, 0.8104, 0.347, 0.9551, 0.3408, 0.9551, 0.3407, 0.9321, 0.3448, 0.9328, 0.3188, 0.946, 0.3238, 0.9459, 0.3242, 0.9689, 0.3199, 0.969, 0.3238, 0.9459, 0.3293, 0.9458, 0.3283, 0.9681, 0.3242, 0.9689, 0.2503, 0.856, 0.2503, 0.8474, 0.2717, 0.8486, 0.2717, 0.8547, 0.3315, 0.8526, 0.3393, 0.8526, 0.3381, 0.8749, 0.3329, 0.8749, 0.3408, 0.9551, 0.3354, 0.9551, 0.3365, 0.9321, 0.3407, 0.9321, 0.3407, 0.9321, 0.3365, 0.9321, 0.3365, 0.932, 0.3407, 0.9317, 0.3329, 0.8749, 0.3381, 0.8749, 0.3381, 0.8767, 0.3329, 0.8767, 0.2717, 0.8547, 0.2717, 0.8486, 0.2718, 0.8486, 0.2718, 0.8547, 0.3242, 0.9689, 0.3283, 0.9681, 0.3282, 0.9699, 0.3242, 0.9694, 0.3199, 0.969, 0.3242, 0.9689, 0.3242, 0.9694, 0.3199, 0.9691, 0.3448, 0.9328, 0.3407, 0.9321, 0.3407, 0.9317, 0.3447, 0.931, 0.3407, 0.9317, 0.3365, 0.932, 0.3363, 0.9269, 0.3405, 0.9266, 0.3329, 0.8767, 0.3381, 0.8767, 0.3379, 0.8815, 0.3331, 0.8815, 0.2718, 0.8547, 0.2718, 0.8486, 0.2766, 0.8487, 0.2766, 0.8546, 0.3242, 0.9694, 0.3282, 0.9699, 0.3281, 0.9747, 0.3241, 0.9744, 0.3199, 0.9691, 0.3242, 0.9694, 0.3241, 0.9744, 0.3198, 0.9743, 0.3447, 0.931, 0.3407, 0.9317, 0.3405, 0.9266, 0.3445, 0.9262, 0.2408, 0.9722, 0.2419, 0.9717, 0.2426, 0.9746, 0.242, 0.9753, 0.2358, 0.985, 0.2359, 0.9883, 0.2332, 0.9883, 0.234, 0.9854, 0.3899, 0.8837, 0.3929, 0.8834, 0.3923, 0.9014, 0.3899, 0.901, 0.2515, 0.9393, 0.2488, 0.939, 0.2486, 0.9221, 0.2507, 0.9217, 0.213, 0.8311, 0.209, 0.8311, 0.2111, 0.8142, 0.2122, 0.8142, 0.2541, 0.9395, 0.2515, 0.9393, 0.2507, 0.9217, 0.2526, 0.9215, 0.3286, 0.9072, 0.3237, 0.9091, 0.3237, 0.9083, 0.3278, 0.9068, 0.214, 0.8469, 0.2077, 0.8468, 0.208, 0.8453, 0.2133, 0.8453, 0.3237, 0.9091, 0.3187, 0.9071, 0.3194, 0.9062, 0.3237, 0.9083, 0.3898, 0.8687, 0.3946, 0.8687, 0.394, 0.8699, 0.3899, 0.8699, 0.3307, 0.8068, 0.3312, 0.814, 0.3303, 0.8135, 0.3296, 0.8071, 0.3858, 0.8684, 0.3898, 0.8687, 0.3899, 0.8699, 0.3862, 0.8699, 0.2554, 0.9514, 0.2519, 0.9516, 0.2516, 0.9397, 0.2541, 0.9396, 0.2131, 0.8439, 0.2082, 0.8439, 0.209, 0.8319, 0.213, 0.8319, 0.2519, 0.9516, 0.2484, 0.9517, 0.2489, 0.9398, 0.2516, 0.9397, 0.3899, 0.8714, 0.3936, 0.8714, 0.3929, 0.8833, 0.39, 0.8833, 0.3282, 0.8073, 0.3282, 0.8127, 0.3171, 0.8123, 0.3171, 0.8082, 0.3864, 0.8714, 0.3899, 0.8714, 0.39, 0.8833, 0.3875, 0.8833, 0.2541, 0.9396, 0.2516, 0.9397, 0.2515, 0.9393, 0.2541, 0.9395, 0.213, 0.8319, 0.209, 0.8319, 0.209, 0.8311, 0.213, 0.8311, 0.2516, 0.9397, 0.2489, 0.9398, 0.2488, 0.939, 0.2515, 0.9393, 0.39, 0.8833, 0.3929, 0.8833, 0.3929, 0.8834, 0.3899, 0.8837, 0.3171, 0.8082, 0.3171, 0.8123, 0.317, 0.8123, 0.317, 0.8082, 0.3875, 0.8833, 0.39, 0.8833, 0.3899, 0.8837, 0.3874, 0.8841, 0.2507, 0.9136, 0.2506, 0.9126, 0.2532, 0.9129, 0.2529, 0.9137, 0.2483, 0.9147, 0.2479, 0.9139, 0.2506, 0.9126, 0.2507, 0.9136, 0.39, 0.9076, 0.393, 0.9074, 0.3931, 0.91, 0.3905, 0.9104, 0.2505, 0.9165, 0.2474, 0.9167, 0.2483, 0.9147, 0.2507, 0.9136, 0.253, 0.9163, 0.2505, 0.9165, 0.2507, 0.9136, 0.2529, 0.9137, 0.2121, 0.8088, 0.2111, 0.808, 0.2129, 0.8061, 0.2134, 0.8069, 0.2122, 0.8142, 0.2111, 0.8142, 0.2108, 0.8119, 0.2122, 0.8113, 0.2526, 0.9215, 0.2507, 0.9217, 0.2507, 0.919, 0.2532, 0.9188, 0.2507, 0.9217, 0.2486, 0.9221, 0.2474, 0.9192, 0.2507, 0.919, 0.3899, 0.901, 0.3923, 0.9014, 0.393, 0.9034, 0.39, 0.9033, 0.3882, 0.901, 0.3899, 0.901, 0.39, 0.9033, 0.3871, 0.9033, 0.393, 0.9034, 0.3923, 0.9014, 0.3948, 0.9029, 0.3943, 0.9039, 0.2419, 0.9825, 0.2408, 0.9827, 0.2412, 0.9811, 0.2421, 0.981, 0.3358, 0.9886, 0.3343, 0.9886, 0.3342, 0.9858, 0.3358, 0.9859, 0.2526, 0.9215, 0.2532, 0.9188, 0.2543, 0.9185, 0.2551, 0.92, 0.2421, 0.9836, 0.2409, 0.9841, 0.2408, 0.9827, 0.2419, 0.9825, 0.2409, 0.9804, 0.242, 0.9799, 0.2421, 0.981, 0.2412, 0.9811, 0.3943, 0.9039, 0.3948, 0.9029, 0.3961, 0.9049, 0.3955, 0.9055, 0.2551, 0.92, 0.2543, 0.9185, 0.2554, 0.9172, 0.2564, 0.9179, 0.2408, 0.9888, 0.2422, 0.9893, 0.2422, 0.9915, 0.2411, 0.9911, 0.2122, 0.8113, 0.2108, 0.8119, 0.2111, 0.808, 0.2121, 0.8088, 0.2532, 0.9188, 0.2507, 0.919, 0.2505, 0.9165, 0.253, 0.9163, 0.2507, 0.919, 0.2474, 0.9192, 0.2474, 0.9167, 0.2505, 0.9165, 0.39, 0.9033, 0.393, 0.9034, 0.393, 0.9074, 0.39, 0.9076, 0.3871, 0.9033, 0.39, 0.9033, 0.39, 0.9076, 0.387, 0.9073, 0.2415, 0.9683, 0.2426, 0.9693, 0.2419, 0.9717, 0.2408, 0.9722, 0.3858, 0.8684, 0.3851, 0.8582, 0.3898, 0.8582, 0.3898, 0.8687, 0.3324, 0.8356, 0.3312, 0.814, 0.3405, 0.8149, 0.3405, 0.8356, 0.3312, 0.814, 0.3307, 0.8068, 0.3405, 0.8061, 0.3405, 0.8149, 0.3898, 0.8687, 0.3898, 0.8582, 0.3958, 0.8582, 0.3946, 0.8687, 0.3393, 0.8526, 0.3315, 0.8526, 0.3311, 0.8503, 0.3405, 0.8503, 0.3293, 0.9458, 0.3238, 0.9459, 0.3237, 0.9437, 0.3296, 0.9435, 0.3408, 0.9551, 0.347, 0.9551, 0.3474, 0.9574, 0.3408, 0.9574, 0.3354, 0.9551, 0.3408, 0.9551, 0.3408, 0.9574, 0.3342, 0.9574, 0.2503, 0.8474, 0.2503, 0.856, 0.2481, 0.8571, 0.2481, 0.8471, 0.3238, 0.9459, 0.3188, 0.946, 0.3175, 0.9438, 0.3237, 0.9437, 0.3405, 0.8503, 0.3311, 0.8503, 0.3313, 0.8461, 0.3405, 0.8461, 0.3296, 0.9435, 0.3237, 0.9437, 0.3236, 0.9395, 0.3299, 0.9393, 0.2481, 0.8471, 0.2481, 0.8571, 0.2442, 0.8571, 0.2442, 0.847, 0.3237, 0.9437, 0.3175, 0.9438, 0.3172, 0.9396, 0.3236, 0.9395, 0.3405, 0.8356, 0.3405, 0.8461, 0.3313, 0.8461, 0.3324, 0.8356, 0.3296, 0.9288, 0.3299, 0.9393, 0.3236, 0.9395, 0.3241, 0.9289, 0.3241, 0.9289, 0.3236, 0.9395, 0.3172, 0.9396, 0.3189, 0.929, 0.2345, 0.8485, 0.2442, 0.847, 0.2442, 0.8571, 0.2345, 0.8571, 0.3303, 0.8135, 0.3282, 0.8127, 0.3282, 0.8073, 0.3296, 0.8071, 0.394, 0.8699, 0.3936, 0.8714, 0.3899, 0.8714, 0.3899, 0.8699, 0.3899, 0.8699, 0.3899, 0.8714, 0.3864, 0.8714, 0.3862, 0.8699, 0.208, 0.8453, 0.2082, 0.8439, 0.2131, 0.8439, 0.2133, 0.8453, 0.248, 0.9532, 0.2484, 0.9517, 0.2519, 0.9516, 0.2523, 0.9529, 0.2523, 0.9529, 0.2519, 0.9516, 0.2554, 0.9514, 0.2564, 0.9537, 0.3655, 0.9714, 0.3699, 0.9714, 0.3699, 0.9764, 0.3672, 0.9748, 0.363, 0.9631, 0.363, 0.9601, 0.3699, 0.9597, 0.3699, 0.9631, 0.3743, 0.9257, 0.3712, 0.9257, 0.3712, 0.9183, 0.3743, 0.9183, 0.2474, 0.9771, 0.2474, 0.9741, 0.2543, 0.9742, 0.2543, 0.9775, 0.2081, 0.9744, 0.2072, 0.9743, 0.207, 0.9709, 0.2081, 0.9685, 0.3672, 0.9772, 0.3672, 0.9748, 0.3699, 0.9764, 0.3699, 0.9789, 0.3743, 0.9722, 0.3764, 0.9722, 0.3764, 0.9751, 0.3743, 0.9751, 0.2522, 0.9625, 0.2516, 0.96, 0.2543, 0.9583, 0.2543, 0.9608, 0.2543, 0.9658, 0.2505, 0.9658, 0.2522, 0.9625, 0.2543, 0.9608, 0.2102, 0.9746, 0.2081, 0.9744, 0.2081, 0.9685, 0.2102, 0.9687, 0.2505, 0.9658, 0.2491, 0.9658, 0.2516, 0.96, 0.2522, 0.9625, 0.2474, 0.9741, 0.2474, 0.9716, 0.2491, 0.9658, 0.2505, 0.9658, 0.2093, 0.9805, 0.2072, 0.9803, 0.2081, 0.9744, 0.2102, 0.9746, 0.2543, 0.9742, 0.2474, 0.9741, 0.2505, 0.9658, 0.2543, 0.9658, 0.363, 0.9656, 0.363, 0.9631, 0.3655, 0.9714, 0.3647, 0.9714, 0.363, 0.9631, 0.3699, 0.9631, 0.3699, 0.9714, 0.3655, 0.9714, 0.3405, 0.9266, 0.3363, 0.9269, 0.3375, 0.9062, 0.3421, 0.9062, 0.3331, 0.8815, 0.3379, 0.8815, 0.3375, 0.9015, 0.334, 0.9015, 0.2766, 0.8546, 0.2766, 0.8487, 0.2959, 0.8491, 0.2959, 0.8545, 0.3241, 0.9744, 0.3281, 0.9747, 0.3299, 0.9947, 0.3261, 0.9948, 0.3198, 0.9743, 0.3241, 0.9744, 0.3261, 0.9948, 0.3216, 0.9949, 0.3445, 0.9262, 0.3405, 0.9266, 0.3421, 0.9062, 0.3459, 0.9062, 0.3357, 0.9812, 0.3348, 0.9787, 0.3349, 0.9737, 0.3342, 0.9654, 0.3354, 0.962, 0.3384, 0.962, 0.3406, 0.9654, 0.3406, 0.9737, 0.3397, 0.9787, 0.3378, 0.9812, 0.2142, 0.8571, 0.214, 0.8672, 0.2077, 0.8673, 0.207, 0.8571, 0.3874, 0.8323, 0.3882, 0.8154, 0.3899, 0.8154, 0.3899, 0.8327, 0.3071, 0.9722, 0.3126, 0.9723, 0.3116, 0.9939, 0.3067, 0.992, 0.2345, 0.8571, 0.2345, 0.8656, 0.214, 0.8672, 0.2142, 0.8571, 0.3019, 0.9721, 0.3071, 0.9722, 0.3067, 0.992, 0.3017, 0.994, 0.3639, 0.8082, 0.3807, 0.8104, 0.3807, 0.812, 0.3639, 0.8123, 0.2073, 0.9616, 0.2095, 0.9393, 0.2137, 0.9386, 0.2136, 0.9616, 0.3018, 0.9551, 0.3029, 0.9321, 0.3072, 0.9322, 0.3068, 0.9552, 0.3068, 0.9552, 0.3072, 0.9322, 0.3113, 0.933, 0.3123, 0.9553, 0.2503, 0.8582, 0.2717, 0.8594, 0.2717, 0.8656, 0.2503, 0.8667, 0.3495, 0.8526, 0.3481, 0.8749, 0.3429, 0.8749, 0.3417, 0.8526, 0.2136, 0.9616, 0.2137, 0.9386, 0.2179, 0.9386, 0.219, 0.9616, 0.2137, 0.9386, 0.2137, 0.9381, 0.2179, 0.9385, 0.2179, 0.9386, 0.3481, 0.8749, 0.3481, 0.8767, 0.3429, 0.8767, 0.3429, 0.8749, 0.2717, 0.8594, 0.2718, 0.8595, 0.2718, 0.8656, 0.2717, 0.8656, 0.3072, 0.9322, 0.3072, 0.9317, 0.3112, 0.9312, 0.3113, 0.933, 0.3029, 0.9321, 0.3029, 0.932, 0.3072, 0.9317, 0.3072, 0.9322, 0.2095, 0.9393, 0.2096, 0.9375, 0.2137, 0.9381, 0.2137, 0.9386, 0.2137, 0.9381, 0.2139, 0.9331, 0.2181, 0.9333, 0.2179, 0.9385, 0.3481, 0.8767, 0.3479, 0.8815, 0.3431, 0.8815, 0.3429, 0.8767, 0.2718, 0.8595, 0.2766, 0.8595, 0.2766, 0.8655, 0.2718, 0.8656, 0.3072, 0.9317, 0.3071, 0.9267, 0.3111, 0.9264, 0.3112, 0.9312, 0.3029, 0.932, 0.3029, 0.9268, 0.3071, 0.9267, 0.3072, 0.9317, 0.2096, 0.9375, 0.2099, 0.9327, 0.2139, 0.9331, 0.2137, 0.9381, 0.3449, 0.9651, 0.3461, 0.962, 0.3468, 0.9627, 0.346, 0.9656, 0.2926, 0.9879, 0.2908, 0.9875, 0.29, 0.9847, 0.2926, 0.9846, 0.3899, 0.8327, 0.3899, 0.8154, 0.3923, 0.815, 0.3929, 0.8331, 0.2648, 0.927, 0.264, 0.9446, 0.262, 0.9442, 0.2621, 0.9273, 0.213, 0.8829, 0.2122, 0.8998, 0.2111, 0.8998, 0.209, 0.8829, 0.2674, 0.9268, 0.266, 0.9448, 0.264, 0.9446, 0.2648, 0.927, 0.3116, 0.9939, 0.3108, 0.9943, 0.3067, 0.9928, 0.3067, 0.992, 0.214, 0.8672, 0.2133, 0.8688, 0.208, 0.8688, 0.2077, 0.8673, 0.3067, 0.992, 0.3067, 0.9928, 0.3024, 0.9949, 0.3017, 0.994, 0.3898, 0.8477, 0.3899, 0.8465, 0.394, 0.8465, 0.3946, 0.8477, 0.3503, 0.8068, 0.3514, 0.8071, 0.3507, 0.8135, 0.3498, 0.814, 0.3858, 0.848, 0.3862, 0.8465, 0.3899, 0.8465, 0.3898, 0.8477, 0.2687, 0.9149, 0.2674, 0.9267, 0.2649, 0.9266, 0.2653, 0.9147, 0.2131, 0.8702, 0.213, 0.8821, 0.209, 0.8821, 0.2082, 0.8702, 0.2653, 0.9147, 0.2649, 0.9266, 0.2623, 0.9265, 0.2617, 0.9146, 0.3899, 0.845, 0.39, 0.8331, 0.3929, 0.8331, 0.3936, 0.845, 0.3528, 0.8073, 0.3639, 0.8082, 0.3639, 0.8123, 0.3528, 0.8127, 0.3864, 0.845, 0.3875, 0.8331, 0.39, 0.8331, 0.3899, 0.845, 0.2674, 0.9267, 0.2674, 0.9268, 0.2648, 0.927, 0.2649, 0.9266, 0.213, 0.8821, 0.213, 0.8829, 0.209, 0.8829, 0.209, 0.8821, 0.2649, 0.9266, 0.2648, 0.927, 0.2621, 0.9273, 0.2623, 0.9265, 0.39, 0.8331, 0.3899, 0.8327, 0.3929, 0.8331, 0.3929, 0.8331, 0.3639, 0.8082, 0.3639, 0.8082, 0.3639, 0.8123, 0.3639, 0.8123, 0.3875, 0.8331, 0.3874, 0.8323, 0.3899, 0.8327, 0.39, 0.8331, 0.2641, 0.9527, 0.2662, 0.9526, 0.2665, 0.9534, 0.2639, 0.9537, 0.2617, 0.9516, 0.2641, 0.9527, 0.2639, 0.9537, 0.2612, 0.9524, 0.39, 0.8089, 0.3905, 0.8061, 0.3931, 0.8064, 0.393, 0.8091, 0.2639, 0.9498, 0.2641, 0.9527, 0.2617, 0.9516, 0.2607, 0.9496, 0.2663, 0.95, 0.2662, 0.9526, 0.2641, 0.9527, 0.2639, 0.9498, 0.2121, 0.9053, 0.2134, 0.9072, 0.2129, 0.908, 0.2111, 0.9061, 0.2122, 0.8998, 0.2122, 0.9028, 0.2108, 0.9022, 0.2111, 0.8998, 0.266, 0.9448, 0.2665, 0.9475, 0.2641, 0.9473, 0.264, 0.9446, 0.264, 0.9446, 0.2641, 0.9473, 0.2608, 0.9471, 0.262, 0.9442, 0.3899, 0.8154, 0.39, 0.8131, 0.393, 0.8131, 0.3923, 0.815, 0.3882, 0.8154, 0.3871, 0.8131, 0.39, 0.8131, 0.3899, 0.8154, 0.393, 0.8131, 0.3943, 0.8125, 0.3948, 0.8136, 0.3923, 0.815, 0.346, 0.9835, 0.3463, 0.9849, 0.3454, 0.9849, 0.3449, 0.9833, 0.2161, 0.9852, 0.2161, 0.9879, 0.2145, 0.988, 0.2146, 0.9853, 0.266, 0.9448, 0.2684, 0.9463, 0.2676, 0.9478, 0.2665, 0.9475, 0.3463, 0.9824, 0.346, 0.9835, 0.3449, 0.9833, 0.345, 0.9818, 0.3451, 0.9855, 0.3454, 0.9849, 0.3463, 0.9849, 0.3461, 0.9861, 0.3943, 0.8125, 0.3955, 0.811, 0.3961, 0.8115, 0.3948, 0.8136, 0.2684, 0.9463, 0.2697, 0.9484, 0.2687, 0.9491, 0.2676, 0.9478, 0.377, 0.951, 0.3774, 0.9487, 0.3785, 0.9483, 0.3785, 0.9505, 0.2122, 0.9028, 0.2121, 0.9053, 0.2111, 0.9061, 0.2108, 0.9022, 0.2665, 0.9475, 0.2663, 0.95, 0.2639, 0.9498, 0.2641, 0.9473, 0.2641, 0.9473, 0.2639, 0.9498, 0.2607, 0.9496, 0.2608, 0.9471, 0.39, 0.8131, 0.39, 0.8089, 0.393, 0.8091, 0.393, 0.8131, 0.3871, 0.8131, 0.387, 0.8092, 0.39, 0.8089, 0.39, 0.8131, 0.3456, 0.969, 0.3449, 0.9651, 0.346, 0.9656, 0.3468, 0.968, 0.3858, 0.848, 0.3898, 0.8477, 0.3898, 0.8582, 0.3851, 0.8582, 0.3485, 0.8356, 0.3405, 0.8356, 0.3405, 0.8149, 0.3498, 0.814, 0.3498, 0.814, 0.3405, 0.8149, 0.3405, 0.8061, 0.3503, 0.8068, 0.3898, 0.8477, 0.3946, 0.8477, 0.3958, 0.8582, 0.3898, 0.8582, 0.3417, 0.8526, 0.3405, 0.8503, 0.3499, 0.8503, 0.3495, 0.8526, 0.3123, 0.9553, 0.3126, 0.9576, 0.3067, 0.9574, 0.3068, 0.9552, 0.2136, 0.9616, 0.2136, 0.9638, 0.207, 0.9638, 0.2073, 0.9616, 0.219, 0.9616, 0.2201, 0.9638, 0.2136, 0.9638, 0.2136, 0.9616, 0.2503, 0.8667, 0.2481, 0.867, 0.2481, 0.8571, 0.2503, 0.8582, 0.3068, 0.9552, 0.3067, 0.9574, 0.3005, 0.9573, 0.3018, 0.9551, 0.3405, 0.8503, 0.3405, 0.8461, 0.3497, 0.8461, 0.3499, 0.8503, 0.3126, 0.9576, 0.3129, 0.9618, 0.3066, 0.9616, 0.3067, 0.9574, 0.2481, 0.867, 0.2442, 0.8671, 0.2442, 0.8571, 0.2481, 0.8571, 0.3067, 0.9574, 0.3066, 0.9616, 0.3002, 0.9615, 0.3005, 0.9573, 0.3405, 0.8356, 0.3485, 0.8356, 0.3497, 0.8461, 0.3405, 0.8461, 0.3126, 0.9723, 0.3071, 0.9722, 0.3066, 0.9616, 0.3129, 0.9618, 0.3071, 0.9722, 0.3019, 0.9721, 0.3002, 0.9615, 0.3066, 0.9616, 0.2345, 0.8656, 0.2345, 0.8571, 0.2442, 0.8571, 0.2442, 0.8671, 0.3507, 0.8135, 0.3514, 0.8071, 0.3528, 0.8073, 0.3528, 0.8127, 0.394, 0.8465, 0.3899, 0.8465, 0.3899, 0.845, 0.3936, 0.845, 0.3899, 0.8465, 0.3862, 0.8465, 0.3864, 0.845, 0.3899, 0.845, 0.208, 0.8688, 0.2133, 0.8688, 0.2131, 0.8702, 0.2082, 0.8702, 0.2613, 0.9131, 0.2656, 0.9134, 0.2653, 0.9147, 0.2617, 0.9146, 0.2656, 0.9134, 0.2697, 0.9126, 0.2687, 0.9149, 0.2653, 0.9147, 0.3543, 0.9672, 0.3559, 0.9639, 0.3586, 0.9622, 0.3586, 0.9672, 0.3517, 0.9755, 0.3586, 0.9756, 0.3586, 0.9789, 0.3517, 0.9785, 0.3712, 0.9136, 0.3712, 0.9062, 0.3743, 0.9062, 0.3743, 0.9136, 0.2587, 0.9587, 0.2656, 0.9583, 0.2656, 0.9617, 0.2587, 0.9617, 0.2343, 0.9744, 0.2343, 0.9803, 0.2332, 0.9779, 0.2334, 0.9745, 0.3559, 0.9614, 0.3586, 0.9597, 0.3586, 0.9622, 0.3559, 0.9639, 0.2091, 0.9852, 0.2091, 0.9881, 0.207, 0.9881, 0.207, 0.9852, 0.2635, 0.9733, 0.2656, 0.975, 0.2656, 0.9775, 0.2629, 0.9758, 0.2656, 0.97, 0.2656, 0.975, 0.2635, 0.9733, 0.2618, 0.97, 0.2364, 0.9742, 0.2364, 0.9801, 0.2343, 0.9803, 0.2343, 0.9744, 0.2618, 0.97, 0.2635, 0.9733, 0.2629, 0.9758, 0.2603, 0.97, 0.2587, 0.9617, 0.2618, 0.97, 0.2603, 0.97, 0.2587, 0.9642, 0.2356, 0.9683, 0.2364, 0.9742, 0.2343, 0.9744, 0.2335, 0.9685, 0.2656, 0.9617, 0.2656, 0.97, 0.2618, 0.97, 0.2587, 0.9617, 0.3517, 0.9731, 0.3534, 0.9672, 0.3543, 0.9672, 0.3517, 0.9755, 0.3517, 0.9755, 0.3543, 0.9672, 0.3586, 0.9672, 0.3586, 0.9756, 0.2139, 0.9331, 0.2123, 0.9126, 0.2168, 0.9127, 0.2181, 0.9333, 0.3479, 0.8815, 0.347, 0.9015, 0.3435, 0.9015, 0.3431, 0.8815, 0.2766, 0.8595, 0.2959, 0.8597, 0.2959, 0.8651, 0.2766, 0.8655, 0.3071, 0.9267, 0.3091, 0.9063, 0.3129, 0.9064, 0.3111, 0.9264, 0.3029, 0.9268, 0.3046, 0.9062, 0.3091, 0.9063, 0.3071, 0.9267, 0.2099, 0.9327, 0.2085, 0.9126, 0.2123, 0.9126, 0.2139, 0.9331, 0.3712, 0.9499, 0.3691, 0.9499, 0.3672, 0.9474, 0.3664, 0.9424, 0.3664, 0.9341, 0.3685, 0.9308, 0.3716, 0.9308, 0.3727, 0.9341, 0.3721, 0.9424, 0.3721, 0.9474])
me_cube_014.materials.append(mat_material_005)
me_cube_014.materials.append(mat_material_001)
me_cube_014.materials.append(mat_material_002)
me_cube_014.use_remesh_preserve_volume = False
me_cube_014.use_remesh_preserve_attributes = False
me_cube_014.use_mirror_vertex_groups = False
me_cube_014.update()
arm_armature_008 = bpy.data.armatures.new('Armature.008')  # bones are not reproduced

# ---- objects
ob_armature_mestre_007 = bpy.data.objects.new('Armature_Mestre.007', arm_armature_008)
ob_cube_036 = bpy.data.objects.new('Cube.036', me_cube_014)

# ---- transforms, parenting, visibility, modifiers, constraints
ob_armature_mestre_007.location = (0.009569, 0.05791, 2.112)
ob_armature_mestre_007.scale = (0.6686, 0.6686, 0.6686)
ob_armature_mestre_007.show_in_front = True
ob_armature_mestre_007.lineart.crease_threshold = 0.0
ob_cube_036.parent = ob_armature_mestre_007
ob_cube_036.matrix_parent_inverse = Matrix(((1.496, 0.0, 0.0, 2.308), (1.49e-08, 1.496, 0.0, -0.2735), (0.0, 0.0, 1.496, -3.159), (0.0, 0.0, 0.0, 1.0)))
ob_cube_036.location = (-1.544, 0.195, 1.972)
ob_cube_036.scale = (0.491, 0.491, 0.491)
ob_cube_036.lineart.crease_threshold = 0.0
_vg = ob_cube_036.vertex_groups.new(name='Espinha1')
for _i, _w in zip([173, 174, 177, 207, 208, 209, 216, 221, 269, 270, 271, 298, 299, 302, 332, 333, 334, 341, 346, 394, 395, 396, 423, 426, 427, 429, 431, 432], [0.005127, 0.0173, 0.07428, 0.8158, 0.8227, 0.8289, 0.00199, 0.05307, 0.07191, 0.06208, 0.0384, 0.004952, 0.01712, 0.07399, 0.8158, 0.8228, 0.8289, 0.001827, 0.05284, 0.07207, 0.06236, 0.03928, 0.0154, 0.9207, 0.892, 0.00958, 0.09262, 0.1051]): _vg.add([_i], _w, 'REPLACE')
_vg = ob_cube_036.vertex_groups.new(name='Espinha2')
_vg = ob_cube_036.vertex_groups.new(name='Espinha3')
for _i, _w in zip([174, 177, 216, 299, 302, 341, 422, 423], [0.1257, 0.01282, 0.08215, 0.1256, 0.01251, 0.08204, 0.2234, 0.7937]): _vg.add([_i], _w, 'REPLACE')
_vg = ob_cube_036.vertex_groups.new(name='Torax')
for _i, _w in zip([172, 173, 177, 220, 297, 298, 302, 345, 421, 424], [0.01222, 0.1155, 0.004287, 0.04813, 0.0122, 0.1153, 0.003998, 0.04781, 0.3183, 0.8187]): _vg.add([_i], _w, 'REPLACE')
_vg = ob_cube_036.vertex_groups.new(name='Pescoco')
for _i, _w in zip([71, 72, 73, 74, 76, 78, 79, 80, 81, 82, 90, 91, 92, 93, 94, 95, 96, 171, 175, 296, 300, 421, 422, 423, 425], [0.005608, 0.02783, 0.01337, 0.0004245, 0.01055, 0.06733, 0.08863, 0.07534, 0.06756, 0.000222, 0.5676, 0.2185, 0.5998, 0.6141, 0.3913, 0.5846, 0.2191, 0.01163, 0.002405, 0.01168, 0.002657, 0.07795, 0.422, 0.0004813, 0.9935]): _vg.add([_i], _w, 'REPLACE')
_vg = ob_cube_036.vertex_groups.new(name='Cabeca')
for _i, _w in zip([48, 49, 50, 51, 52, 53, 54, 55, 56, 57, 58, 59, 60, 61, 62, 63, 64, 65, 66, 67, 68, 69, 70, 71, 72, 73, 74, 75, 76, 77, 78, 79, 80, 81, 82, 83, 84, 85, 86, 87, 88, 89, 90, 91, 92, 93, 94, 95, 96, 97, 98, 99, 100, 101, 102, 103, 104, 105, 106, 107, 108, 109, 110, 111, 112, 113, 114, 115, 116, 117, 118, 119, 120, 121, 122, 123, 124, 125, 126, 127, 128, 129, 130, 131, 132, 133, 134, 135, 136, 137, 138, 139, 140, 141, 142, 143, 144, 145, 146, 147, 148, 149, 150, 151, 152, 153, 154, 155, 156, 157, 158, 159, 160, 161, 162, 163, 164, 165, 166, 167, 168, 169, 170], [0.9926, 0.9997, 0.9898, 0.9995, 0.9823, 0.9991, 0.9742, 0.9988, 0.9756, 0.9989, 0.9812, 0.9991, 0.9885, 0.9995, 0.9982, 0.9975, 0.9961, 0.9951, 0.9952, 0.996, 0.9975, 0.9852, 0.9791, 0.9584, 0.9426, 0.9479, 0.9585, 0.9779, 0.9446, 0.9329, 0.9014, 0.8744, 0.8711, 0.8918, 0.9315, 0.9998, 0.9999, 0.9997, 0.9996, 0.9996, 0.9997, 0.9998, 0.1221, 0.1238, 0.1875, 0.2065, 0.2111, 0.172, 0.125, 1.0, 1.0, 1.0, 1.0, 1.0, 1.0, 1.0, 1.0, 1.0, 1.0, 1.0, 1.0, 1.0, 1.0, 1.0, 1.0, 1.0, 1.0, 1.0, 1.0, 1.0, 1.0, 1.0, 1.0, 1.0, 1.0, 1.0, 1.0, 1.0, 1.0, 1.0, 1.0, 1.0, 1.0, 1.0, 1.0, 1.0, 1.0, 1.0, 1.0, 1.0, 1.0, 1.0, 1.0, 1.0, 1.0, 1.0, 1.0, 1.0, 1.0, 1.0, 1.0, 1.0, 1.0, 1.0, 1.0, 1.0, 1.0, 1.0, 1.0, 1.0, 1.0, 1.0, 1.0, 1.0, 1.0, 1.0, 1.0, 1.0, 1.0, 1.0, 1.0, 1.0, 1.0]): _vg.add([_i], _w, 'REPLACE')
_vg = ob_cube_036.vertex_groups.new(name='L_Ombro')
for _i, _w in zip([77, 90, 91, 92, 93, 96, 171, 172, 173, 174, 175, 177, 207, 208, 209, 216, 217, 218, 219, 220, 221, 222, 223, 224, 225, 226, 227, 421, 422, 423, 424], [0.02411, 0.1544, 0.6115, 0.158, 0.04516, 0.03408, 0.793, 0.7999, 0.6779, 0.7217, 0.9012, 0.6615, 0.03089, 0.01655, 0.02085, 0.7245, 0.6271, 0.6966, 0.6051, 0.4662, 0.5867, 0.6586, 0.1362, 0.2027, 0.2288, 0.2145, 0.2537, 0.2974, 0.1463, 0.06405, 0.06397]): _vg.add([_i], _w, 'REPLACE')
_vg = ob_cube_036.vertex_groups.new(name='L_Antebraco')
for _i, _w in zip([171, 172, 173, 174, 175, 177, 216, 217, 218, 219, 220, 221, 222, 223, 224, 225, 226, 227, 228, 229, 230, 231, 232, 233, 234, 235, 236, 237, 238, 239], [0.1339, 0.1315, 0.1545, 0.08484, 0.06722, 0.1856, 0.1405, 0.3325, 0.2888, 0.3609, 0.4567, 0.2991, 0.3038, 0.8595, 0.7677, 0.7584, 0.7718, 0.7131, 0.9815, 0.9927, 0.9869, 0.9889, 0.9876, 0.9892, 0.9825, 0.9897, 0.9799, 0.9889, 0.982, 0.9867]): _vg.add([_i], _w, 'REPLACE')
_vg = ob_cube_036.vertex_groups.new(name='L_Braco')
for _i, _w in zip([210, 211, 212, 213, 214, 215, 241, 242, 243, 244, 246, 247, 248, 249, 250, 251, 252, 253, 254, 255, 256, 257, 258, 259, 260, 261, 262, 263, 264, 265], [0.9905, 0.9848, 0.983, 0.9817, 0.9846, 0.9986, 0.02839, 0.09128, 0.1191, 0.04813, 0.9298, 0.8584, 0.7999, 0.8921, 0.7822, 0.7717, 0.895, 0.8834, 0.8712, 0.8405, 0.8647, 0.8626, 0.8592, 0.8561, 0.06608, 0.2516, 0.3129, 0.1865, 0.1335, 0.5447]): _vg.add([_i], _w, 'REPLACE')
_vg = ob_cube_036.vertex_groups.new(name='L_Mao')
for _i, _w in zip([240, 241, 242, 243, 244, 245, 246, 247, 248, 249, 250, 251, 252, 253, 254, 255, 256, 257, 258, 259, 260, 261, 262, 263, 264, 265], [0.9976, 0.9607, 0.9085, 0.8807, 0.9509, 0.981, 0.06921, 0.1392, 0.1984, 0.1062, 0.2157, 0.2271, 0.103, 0.1142, 0.1269, 0.1577, 0.1333, 0.1354, 0.1388, 0.1419, 0.9338, 0.748, 0.6864, 0.813, 0.8662, 0.4548]): _vg.add([_i], _w, 'REPLACE')
_vg = ob_cube_036.vertex_groups.new(name='R_Ombro')
for _i, _w in zip([79, 80, 81, 82, 90, 91, 92, 93, 94, 95, 96, 296, 297, 298, 299, 300, 302, 332, 333, 334, 341, 342, 343, 344, 345, 346, 347, 348, 349, 350, 351, 352, 421, 422, 423, 424], [0.00222, 0.04574, 0.02365, 0.02735, 0.1559, 0.04237, 0.05468, 0.1319, 0.3756, 0.2239, 0.6139, 0.7929, 0.7998, 0.6785, 0.7223, 0.9007, 0.6629, 0.03104, 0.01662, 0.02095, 0.7248, 0.627, 0.6959, 0.6049, 0.4665, 0.5878, 0.6584, 0.1364, 0.2027, 0.2289, 0.2145, 0.2537, 0.2974, 0.1463, 0.06409, 0.06401]): _vg.add([_i], _w, 'REPLACE')
_vg = ob_cube_036.vertex_groups.new(name='R_Antebraco')
for _i, _w in zip([296, 297, 298, 299, 300, 302, 341, 342, 343, 344, 345, 346, 347, 348, 349, 350, 351, 352, 353, 354, 355, 356, 357, 358, 359, 360, 361, 362, 363, 364], [0.134, 0.1316, 0.1543, 0.08464, 0.06762, 0.1849, 0.1404, 0.3326, 0.2895, 0.361, 0.4567, 0.2985, 0.304, 0.8593, 0.7678, 0.7583, 0.7718, 0.7133, 0.9816, 0.9927, 0.987, 0.9889, 0.9876, 0.9892, 0.9825, 0.9897, 0.9799, 0.9889, 0.982, 0.9868]): _vg.add([_i], _w, 'REPLACE')
_vg = ob_cube_036.vertex_groups.new(name='R_Braco')
for _i, _w in zip([335, 336, 337, 338, 339, 340, 365, 366, 367, 368, 369, 371, 372, 373, 374, 375, 376, 377, 378, 379, 380, 381, 382, 383, 384, 385, 386, 387, 388, 389, 390], [0.9905, 0.9848, 0.9829, 0.9817, 0.9846, 0.9986, 0.02173, 0.04236, 0.0976, 0.1219, 0.05262, 0.9297, 0.8582, 0.7995, 0.8921, 0.7818, 0.7697, 0.8948, 0.8833, 0.871, 0.8402, 0.8645, 0.8624, 0.859, 0.8559, 0.0681, 0.2516, 0.3126, 0.1861, 0.1345, 0.539]): _vg.add([_i], _w, 'REPLACE')
_vg = ob_cube_036.vertex_groups.new(name='R_Mao')
for _i, _w in zip([0, 1, 2, 3, 4, 5, 6, 7, 8, 9, 10, 11, 12, 13, 14, 15, 16, 17, 18, 19, 20, 21, 22, 23, 24, 25, 26, 27, 28, 29, 30, 31, 32, 33, 34, 35, 36, 37, 38, 39, 40, 41, 42, 43, 44, 45, 46, 47, 365, 366, 367, 368, 369, 370, 371, 372, 373, 374, 375, 376, 377, 378, 379, 380, 381, 382, 383, 384, 385, 386, 387, 388, 389, 390], [0.5992, 0.5992, 0.5992, 0.5992, 0.5992, 0.5992, 0.5992, 0.5992, 0.4625, 0.4948, 0.03009, 0.3062, 0.5992, 0.4267, 0.01751, 0.3207, 0.304, 0.4956, 0.4955, 0.595, 0.5991, 0.353, 0.5992, 0.5992, 0.5992, 0.5992, 0.5992, 0.5992, 0.5943, 0.4863, 0.5704, 0.5992, 0.597, 0.5992, 0.3102, 0.5992, 0.5992, 0.5992, 0.498, 0.3808, 0.5395, 0.464, 0.5803, 0.5992, 0.5992, 0.598, 0.4987, 0.4956, 0.9641, 0.9537, 0.9022, 0.8779, 0.9473, 0.9772, 0.06924, 0.1393, 0.1988, 0.1062, 0.2161, 0.2291, 0.1031, 0.1144, 0.1271, 0.158, 0.1335, 0.1356, 0.1391, 0.1421, 0.9318, 0.748, 0.6867, 0.8135, 0.8653, 0.4605]): _vg.add([_i], _w, 'REPLACE')
_vg = ob_cube_036.vertex_groups.new(name='L_Nadega')
for _i, _w in zip([178, 179, 207, 208, 209, 266, 267, 268, 269, 270, 271, 431, 432], [0.007274, 0.004413, 0.04756, 0.03517, 0.02917, 0.1128, 0.109, 0.0904, 0.3503, 0.3741, 0.4188, 0.008049, 0.006133]): _vg.add([_i], _w, 'REPLACE')
_vg = ob_cube_036.vertex_groups.new(name='L_Coxa')
for _i, _w in zip([178, 179, 180, 181, 182, 183, 207, 208, 209, 266, 267, 268, 269, 270, 271, 305, 306, 308, 428, 429, 430, 431, 432], [0.906, 0.9112, 0.7415, 0.7386, 0.9547, 0.7875, 0.06315, 0.05733, 0.05594, 0.7885, 0.8237, 0.8815, 0.5039, 0.5012, 0.5226, 0.08503, 0.08696, 0.07994, 0.2712, 0.2699, 0.3123, 0.09588, 0.1033]): _vg.add([_i], _w, 'REPLACE')
_vg = ob_cube_036.vertex_groups.new(name='L_Panturrilha')
for _i, _w in zip([176, 178, 179, 180, 181, 183, 190, 191, 192, 193, 194, 195, 196, 197, 198, 199, 200, 201, 202, 203, 204, 205, 206, 290, 291, 293, 294], [0.9777, 0.004837, 0.001321, 0.01101, 0.0133, 0.003967, 0.9716, 0.9802, 0.9725, 0.9898, 0.9864, 0.9845, 0.9783, 0.9899, 0.9732, 0.9919, 0.9881, 0.982, 0.9739, 0.9879, 0.9812, 0.9764, 0.9791, 0.003299, 0.01089, 0.002468, 0.00826]): _vg.add([_i], _w, 'REPLACE')
_vg = ob_cube_036.vertex_groups.new(name='L_Calcanhar')
for _i, _w in zip([184, 185, 186, 187, 188, 189, 272, 273, 274, 275, 276, 284, 285, 287, 289, 290, 291, 292, 293, 294, 295], [0.8108, 0.9382, 0.9574, 0.908, 0.9635, 0.7945, 0.4547, 0.1368, 0.203, 0.4713, 0.03267, 0.1295, 0.119, 0.06943, 0.1208, 0.9733, 0.9695, 0.9841, 0.9737, 0.9708, 0.9766]): _vg.add([_i], _w, 'REPLACE')
_vg = ob_cube_036.vertex_groups.new(name='L_Sola')
for _i, _w in zip([184, 185, 186, 187, 188, 189, 272, 273, 274, 275, 276, 277, 278, 279, 280, 281, 283, 284, 285, 286, 287, 288, 289], [0.168, 0.0599, 0.02986, 0.08576, 0.02148, 0.1813, 0.5461, 0.855, 0.7869, 0.5291, 0.3021, 0.0837, 0.05783, 0.1815, 0.146, 0.03262, 0.1554, 0.7571, 0.7524, 0.9237, 0.8044, 0.9205, 0.7753]): _vg.add([_i], _w, 'REPLACE')
_vg = ob_cube_036.vertex_groups.new(name='L_Dedos_Pe')
for _i, _w in zip([276, 277, 278, 279, 280, 281, 282, 283, 284, 285, 286, 287, 288, 289], [0.6566, 0.908, 0.9371, 0.8087, 0.8537, 0.9578, 1.0, 0.8431, 0.1133, 0.1286, 0.07143, 0.1262, 0.07806, 0.104]): _vg.add([_i], _w, 'REPLACE')
_vg = ob_cube_036.vertex_groups.new(name='R_Nadega')
for _i, _w in zip([180, 181, 183, 266, 269, 270, 303, 304, 305, 306, 308, 332, 333, 334, 391, 392, 393, 394, 395, 396, 426, 427, 428, 429, 430, 431, 432], [0.1228, 0.1224, 0.09657, 0.02995, 0.05454, 0.04454, 0.04464, 0.04101, 0.1274, 0.126, 0.09689, 0.05632, 0.05576, 0.05412, 0.1516, 0.1331, 0.09723, 0.4023, 0.4191, 0.426, 0.009374, 0.03852, 0.3997, 0.395, 0.3477, 0.6773, 0.6504]): _vg.add([_i], _w, 'REPLACE')
_vg = ob_cube_036.vertex_groups.new(name='R_Coxa')
for _i, _w in zip([180, 181, 183, 303, 304, 305, 306, 307, 308, 332, 333, 334, 391, 392, 393, 394, 395, 396, 428, 429, 430, 431, 432], [0.08559, 0.08753, 0.08092, 0.9057, 0.9108, 0.7427, 0.7398, 0.9539, 0.7896, 0.06314, 0.05731, 0.05592, 0.7881, 0.8232, 0.8804, 0.5039, 0.5011, 0.5227, 0.2717, 0.2705, 0.3134, 0.096, 0.1034]): _vg.add([_i], _w, 'REPLACE')
_vg = ob_cube_036.vertex_groups.new(name='R_Panturrilha')
for _i, _w in zip([301, 303, 304, 305, 306, 308, 315, 316, 317, 318, 319, 320, 321, 322, 323, 324, 325, 326, 327, 328, 329, 330, 331, 415, 416, 418, 419], [0.9776, 0.005079, 0.001573, 0.01077, 0.01306, 0.003458, 0.9718, 0.9801, 0.9727, 0.9896, 0.9866, 0.9847, 0.9783, 0.9898, 0.9734, 0.9917, 0.9883, 0.9819, 0.974, 0.9876, 0.9815, 0.9766, 0.979, 0.003285, 0.01051, 0.001762, 0.007873]): _vg.add([_i], _w, 'REPLACE')
_vg = ob_cube_036.vertex_groups.new(name='R_Calcanhar')
for _i, _w in zip([309, 310, 311, 312, 313, 314, 397, 398, 399, 400, 401, 409, 410, 411, 412, 413, 414, 415, 416, 417, 418, 419, 420], [0.8107, 0.9388, 0.9559, 0.9072, 0.9626, 0.7949, 0.4638, 0.1391, 0.1581, 0.4559, 0.03841, 0.1334, 0.1248, 0.00651, 0.07509, 0.0218, 0.1245, 0.9733, 0.9697, 0.9838, 0.9741, 0.971, 0.9764]): _vg.add([_i], _w, 'REPLACE')
_vg = ob_cube_036.vertex_groups.new(name='R_Sola')
for _i, _w in zip([309, 310, 311, 312, 313, 314, 397, 398, 399, 400, 401, 402, 403, 404, 405, 406, 408, 409, 410, 411, 412, 413, 414], [0.1659, 0.0598, 0.03212, 0.08686, 0.02548, 0.1788, 0.5399, 0.8496, 0.8329, 0.5778, 0.2895, 0.07797, 0.05358, 0.1684, 0.1309, 0.024, 0.1356, 0.7422, 0.731, 0.8427, 0.781, 0.7753, 0.7601]): _vg.add([_i], _w, 'REPLACE')
_vg = ob_cube_036.vertex_groups.new(name='R_Dedos_Pe')
for _i, _w in zip([314, 401, 402, 403, 404, 405, 406, 407, 408, 409, 410, 411, 412, 413, 414], [0.002615, 0.6663, 0.9125, 0.9403, 0.8182, 0.8652, 0.9612, 0.9995, 0.8574, 0.1244, 0.1442, 0.1291, 0.1439, 0.1888, 0.1154]): _vg.add([_i], _w, 'REPLACE')
_vg = ob_cube_036.vertex_groups.new(name='Espinha2.001')
_m = ob_cube_036.modifiers.new('Armature', 'ARMATURE')
_m.object = ob_armature_mestre_007

# ---- collection membership
col_collection_1.objects.link(ob_armature_mestre_007)
col_collection_1.objects.link(ob_cube_036)

# ---- scene / render settings (as saved in the file)
scene.frame_start = 1; scene.frame_end = 43; scene.frame_set(3)
scene.render.engine = 'BLENDER_EEVEE_NEXT'
scene.render.resolution_percentage = 50
scene.render.dither_intensity = 0.0
scene.render.use_bake_clear = False
scene.render.bake_margin = 2
scene.cycles.use_denoising = False
scene.cycles.samples = 128
scene.cycles.sampling_pattern = 'TABULATED_SOBOL'
scene.cycles.light_sampling_threshold = 0.0
scene.cycles.use_adaptive_sampling = False
scene.cycles.use_light_tree = False
scene.cycles.blur_glossy = 0.0
scene.cycles.sample_clamp_indirect = 0.0
scene.view_settings.view_transform = 'Standard'
bpy.context.view_layer.update()

# ---- added for rendering (the .blend has no active camera and no usable light): camera, sun
cam_auto = bpy.data.cameras.new('AutoCamera')
cam_auto.lens = 50.0
cam_auto.sensor_width = 36.0
cam_auto.clip_end = 1000.0
ob_auto_camera = bpy.data.objects.new('AutoCamera', cam_auto)
scene.collection.objects.link(ob_auto_camera)
ob_auto_camera.location = (3.5366, -4.42213, 4.47059)
ob_auto_camera.rotation_euler = (1.09748, -7.21219e-08, 0.694738)
scene.camera = ob_auto_camera
light_auto_sun = bpy.data.lights.new('AutoSun', 'SUN')
light_auto_sun.energy = 3.0
light_auto_sun.angle = 0.0523599
ob_auto_sun = bpy.data.objects.new('AutoSun', light_auto_sun)
scene.collection.objects.link(ob_auto_sun)
ob_auto_sun.rotation_euler = (0.872665, 0.174533, 0.523599)
bpy.context.view_layer.update()
